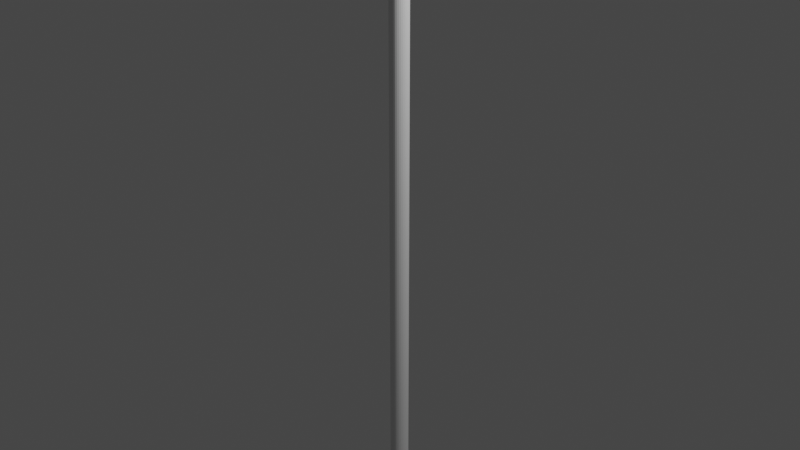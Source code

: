 # Source: Rope.blend  (saved by Blender 3.6.11; exported with 4.5.12 LTS)
import bpy
from mathutils import Matrix  # noqa: F401  (used for matrix-valued properties, if any)

bpy.ops.wm.read_factory_settings(use_empty=True)
scene = bpy.context.scene
scene.name = 'Scene'

# ---- collections
col_collection = bpy.data.collections.new('Collection'); scene.collection.children.link(col_collection)

# ---- world
world_world = bpy.data.worlds.new('World'); scene.world = world_world
world_world.use_nodes = True; world_world.node_tree.nodes.clear()
_N = world_world.node_tree.nodes; _L = world_world.node_tree.links
n0 = _N.new('ShaderNodeOutputWorld'); n0.name = 'World Output'; n0.location = (300, 300)
n1 = _N.new('ShaderNodeBackground'); n1.name = 'Background'; n1.location = (10, 300)
n1.inputs[0].default_value = (0.05088, 0.05088, 0.05088, 1.0)
_L.new(n1.outputs[0], n0.inputs[0])
n0.is_active_output = True
world_world.color = (0.05088, 0.05088, 0.05088)
world_world.use_sun_shadow = False
world_world.sun_shadow_jitter_overblur = 0.0

# ---- cameras
cam_camera = bpy.data.cameras.new('Camera')
cam_camera.clip_end = 100.0
cam_camera.ortho_scale = 7.314

# ---- lights
light_light = bpy.data.lights.new('Light', 'POINT')
light_light.transmission_factor = 0.0
light_light.energy = 1000.0
light_light.shadow_soft_size = 0.1
light_light.shadow_maximum_resolution = 0.006
light_light.use_absolute_resolution = True

# ---- meshes
me_cylinder = bpy.data.meshes.new('Cylinder')
me_cylinder.from_pydata([(0.0, 1.0, -1.0), (0.0, 1.0, 1.0), (0.1951, 0.9808, -1.0), (0.1951, 0.9808, 1.0), (0.3827, 0.9239, -1.0), (0.3827, 0.9239, 1.0), (0.5556, 0.8315, -1.0), (0.5556, 0.8315, 1.0), (0.7071, 0.7071, -1.0), (0.7071, 0.7071, 1.0), (0.8315, 0.5556, -1.0), (0.8315, 0.5556, 1.0), (0.9239, 0.3827, -1.0), (0.9239, 0.3827, 1.0), (0.9808, 0.1951, -1.0), (0.9808, 0.1951, 1.0), (1.0, 0.0, -1.0), (1.0, 0.0, 1.0), (0.9808, -0.1951, -1.0), (0.9808, -0.1951, 1.0), (0.9239, -0.3827, -1.0), (0.9239, -0.3827, 1.0), (0.8315, -0.5556, -1.0), (0.8315, -0.5556, 1.0), (0.7071, -0.7071, -1.0), (0.7071, -0.7071, 1.0), (0.5556, -0.8315, -1.0), (0.5556, -0.8315, 1.0), (0.3827, -0.9239, -1.0), (0.3827, -0.9239, 1.0), (0.1951, -0.9808, -1.0), (0.1951, -0.9808, 1.0), (0.0, -1.0, -1.0), (0.0, -1.0, 1.0), (-0.1951, -0.9808, -1.0), (-0.1951, -0.9808, 1.0), (-0.3827, -0.9239, -1.0), (-0.3827, -0.9239, 1.0), (-0.5556, -0.8315, -1.0), (-0.5556, -0.8315, 1.0), (-0.7071, -0.7071, -1.0), (-0.7071, -0.7071, 1.0), (-0.8315, -0.5556, -1.0), (-0.8315, -0.5556, 1.0), (-0.9239, -0.3827, -1.0), (-0.9239, -0.3827, 1.0), (-0.9808, -0.1951, -1.0), (-0.9808, -0.1951, 1.0), (-1.0, 0.0, -1.0), (-1.0, 0.0, 1.0), (-0.9808, 0.1951, -1.0), (-0.9808, 0.1951, 1.0), (-0.9239, 0.3827, -1.0), (-0.9239, 0.3827, 1.0), (-0.8315, 0.5556, -1.0), (-0.8315, 0.5556, 1.0), (-0.7071, 0.7071, -1.0), (-0.7071, 0.7071, 1.0), (-0.5556, 0.8315, -1.0), (-0.5556, 0.8315, 1.0), (-0.3827, 0.9239, -1.0), (-0.3827, 0.9239, 1.0), (-0.1951, 0.9808, -1.0), (-0.1951, 0.9808, 1.0), (0.0, 1.0, -0.875), (0.0, 1.0, -0.75), (0.0, 1.0, -0.625), (0.0, 1.0, -0.5), (0.0, 1.0, -0.375), (0.0, 1.0, -0.25), (0.0, 1.0, -0.125), (0.0, 1.0, 0.0), (0.0, 1.0, 0.125), (0.0, 1.0, 0.25), (0.0, 1.0, 0.375), (0.0, 1.0, 0.5), (0.0, 1.0, 0.625), (0.0, 1.0, 0.75), (0.0, 1.0, 0.875), (0.1951, 0.9808, 0.875), (0.1951, 0.9808, 0.75), (0.1951, 0.9808, 0.625), (0.1951, 0.9808, 0.5), (0.1951, 0.9808, 0.375), (0.1951, 0.9808, 0.25), (0.1951, 0.9808, 0.125), (0.1951, 0.9808, 0.0), (0.1951, 0.9808, -0.125), (0.1951, 0.9808, -0.25), (0.1951, 0.9808, -0.375), (0.1951, 0.9808, -0.5), (0.1951, 0.9808, -0.625), (0.1951, 0.9808, -0.75), (0.1951, 0.9808, -0.875), (0.3827, 0.9239, 0.875), (0.3827, 0.9239, 0.75), (0.3827, 0.9239, 0.625), (0.3827, 0.9239, 0.5), (0.3827, 0.9239, 0.375), (0.3827, 0.9239, 0.25), (0.3827, 0.9239, 0.125), (0.3827, 0.9239, 0.0), (0.3827, 0.9239, -0.125), (0.3827, 0.9239, -0.25), (0.3827, 0.9239, -0.375), (0.3827, 0.9239, -0.5), (0.3827, 0.9239, -0.625), (0.3827, 0.9239, -0.75), (0.3827, 0.9239, -0.875), (0.5556, 0.8315, 0.875), (0.5556, 0.8315, 0.75), (0.5556, 0.8315, 0.625), (0.5556, 0.8315, 0.5), (0.5556, 0.8315, 0.375), (0.5556, 0.8315, 0.25), (0.5556, 0.8315, 0.125), (0.5556, 0.8315, 0.0), (0.5556, 0.8315, -0.125), (0.5556, 0.8315, -0.25), (0.5556, 0.8315, -0.375), (0.5556, 0.8315, -0.5), (0.5556, 0.8315, -0.625), (0.5556, 0.8315, -0.75), (0.5556, 0.8315, -0.875), (0.7071, 0.7071, 0.875), (0.7071, 0.7071, 0.75), (0.7071, 0.7071, 0.625), (0.7071, 0.7071, 0.5), (0.7071, 0.7071, 0.375), (0.7071, 0.7071, 0.25), (0.7071, 0.7071, 0.125), (0.7071, 0.7071, 0.0), (0.7071, 0.7071, -0.125), (0.7071, 0.7071, -0.25), (0.7071, 0.7071, -0.375), (0.7071, 0.7071, -0.5), (0.7071, 0.7071, -0.625), (0.7071, 0.7071, -0.75), (0.7071, 0.7071, -0.875), (0.8315, 0.5556, 0.875), (0.8315, 0.5556, 0.75), (0.8315, 0.5556, 0.625), (0.8315, 0.5556, 0.5), (0.8315, 0.5556, 0.375), (0.8315, 0.5556, 0.25), (0.8315, 0.5556, 0.125), (0.8315, 0.5556, 0.0), (0.8315, 0.5556, -0.125), (0.8315, 0.5556, -0.25), (0.8315, 0.5556, -0.375), (0.8315, 0.5556, -0.5), (0.8315, 0.5556, -0.625), (0.8315, 0.5556, -0.75), (0.8315, 0.5556, -0.875), (0.9239, 0.3827, 0.875), (0.9239, 0.3827, 0.75), (0.9239, 0.3827, 0.625), (0.9239, 0.3827, 0.5), (0.9239, 0.3827, 0.375), (0.9239, 0.3827, 0.25), (0.9239, 0.3827, 0.125), (0.9239, 0.3827, 0.0), (0.9239, 0.3827, -0.125), (0.9239, 0.3827, -0.25), (0.9239, 0.3827, -0.375), (0.9239, 0.3827, -0.5), (0.9239, 0.3827, -0.625), (0.9239, 0.3827, -0.75), (0.9239, 0.3827, -0.875), (0.9808, 0.1951, 0.875), (0.9808, 0.1951, 0.75), (0.9808, 0.1951, 0.625), (0.9808, 0.1951, 0.5), (0.9808, 0.1951, 0.375), (0.9808, 0.1951, 0.25), (0.9808, 0.1951, 0.125), (0.9808, 0.1951, 0.0), (0.9808, 0.1951, -0.125), (0.9808, 0.1951, -0.25), (0.9808, 0.1951, -0.375), (0.9808, 0.1951, -0.5), (0.9808, 0.1951, -0.625), (0.9808, 0.1951, -0.75), (0.9808, 0.1951, -0.875), (1.0, 0.0, 0.875), (1.0, 0.0, 0.75), (1.0, 0.0, 0.625), (1.0, 0.0, 0.5), (1.0, 0.0, 0.375), (1.0, 0.0, 0.25), (1.0, 0.0, 0.125), (1.0, 0.0, 0.0), (1.0, 0.0, -0.125), (1.0, 0.0, -0.25), (1.0, 0.0, -0.375), (1.0, 0.0, -0.5), (1.0, 0.0, -0.625), (1.0, 0.0, -0.75), (1.0, 0.0, -0.875), (0.9808, -0.1951, 0.875), (0.9808, -0.1951, 0.75), (0.9808, -0.1951, 0.625), (0.9808, -0.1951, 0.5), (0.9808, -0.1951, 0.375), (0.9808, -0.1951, 0.25), (0.9808, -0.1951, 0.125), (0.9808, -0.1951, 0.0), (0.9808, -0.1951, -0.125), (0.9808, -0.1951, -0.25), (0.9808, -0.1951, -0.375), (0.9808, -0.1951, -0.5), (0.9808, -0.1951, -0.625), (0.9808, -0.1951, -0.75), (0.9808, -0.1951, -0.875), (0.9239, -0.3827, 0.875), (0.9239, -0.3827, 0.75), (0.9239, -0.3827, 0.625), (0.9239, -0.3827, 0.5), (0.9239, -0.3827, 0.375), (0.9239, -0.3827, 0.25), (0.9239, -0.3827, 0.125), (0.9239, -0.3827, 0.0), (0.9239, -0.3827, -0.125), (0.9239, -0.3827, -0.25), (0.9239, -0.3827, -0.375), (0.9239, -0.3827, -0.5), (0.9239, -0.3827, -0.625), (0.9239, -0.3827, -0.75), (0.9239, -0.3827, -0.875), (0.8315, -0.5556, 0.875), (0.8315, -0.5556, 0.75), (0.8315, -0.5556, 0.625), (0.8315, -0.5556, 0.5), (0.8315, -0.5556, 0.375), (0.8315, -0.5556, 0.25), (0.8315, -0.5556, 0.125), (0.8315, -0.5556, 0.0), (0.8315, -0.5556, -0.125), (0.8315, -0.5556, -0.25), (0.8315, -0.5556, -0.375), (0.8315, -0.5556, -0.5), (0.8315, -0.5556, -0.625), (0.8315, -0.5556, -0.75), (0.8315, -0.5556, -0.875), (0.7071, -0.7071, 0.875), (0.7071, -0.7071, 0.75), (0.7071, -0.7071, 0.625), (0.7071, -0.7071, 0.5), (0.7071, -0.7071, 0.375), (0.7071, -0.7071, 0.25), (0.7071, -0.7071, 0.125), (0.7071, -0.7071, 0.0), (0.7071, -0.7071, -0.125), (0.7071, -0.7071, -0.25), (0.7071, -0.7071, -0.375), (0.7071, -0.7071, -0.5), (0.7071, -0.7071, -0.625), (0.7071, -0.7071, -0.75), (0.7071, -0.7071, -0.875), (0.5556, -0.8315, 0.875), (0.5556, -0.8315, 0.75), (0.5556, -0.8315, 0.625), (0.5556, -0.8315, 0.5), (0.5556, -0.8315, 0.375), (0.5556, -0.8315, 0.25), (0.5556, -0.8315, 0.125), (0.5556, -0.8315, 0.0), (0.5556, -0.8315, -0.125), (0.5556, -0.8315, -0.25), (0.5556, -0.8315, -0.375), (0.5556, -0.8315, -0.5), (0.5556, -0.8315, -0.625), (0.5556, -0.8315, -0.75), (0.5556, -0.8315, -0.875), (0.3827, -0.9239, 0.875), (0.3827, -0.9239, 0.75), (0.3827, -0.9239, 0.625), (0.3827, -0.9239, 0.5), (0.3827, -0.9239, 0.375), (0.3827, -0.9239, 0.25), (0.3827, -0.9239, 0.125), (0.3827, -0.9239, 0.0), (0.3827, -0.9239, -0.125), (0.3827, -0.9239, -0.25), (0.3827, -0.9239, -0.375), (0.3827, -0.9239, -0.5), (0.3827, -0.9239, -0.625), (0.3827, -0.9239, -0.75), (0.3827, -0.9239, -0.875), (0.1951, -0.9808, 0.875), (0.1951, -0.9808, 0.75), (0.1951, -0.9808, 0.625), (0.1951, -0.9808, 0.5), (0.1951, -0.9808, 0.375), (0.1951, -0.9808, 0.25), (0.1951, -0.9808, 0.125), (0.1951, -0.9808, 0.0), (0.1951, -0.9808, -0.125), (0.1951, -0.9808, -0.25), (0.1951, -0.9808, -0.375), (0.1951, -0.9808, -0.5), (0.1951, -0.9808, -0.625), (0.1951, -0.9808, -0.75), (0.1951, -0.9808, -0.875), (0.0, -1.0, 0.875), (0.0, -1.0, 0.75), (0.0, -1.0, 0.625), (0.0, -1.0, 0.5), (0.0, -1.0, 0.375), (0.0, -1.0, 0.25), (0.0, -1.0, 0.125), (0.0, -1.0, 0.0), (0.0, -1.0, -0.125), (0.0, -1.0, -0.25), (0.0, -1.0, -0.375), (0.0, -1.0, -0.5), (0.0, -1.0, -0.625), (0.0, -1.0, -0.75), (0.0, -1.0, -0.875), (-0.1951, -0.9808, 0.875), (-0.1951, -0.9808, 0.75), (-0.1951, -0.9808, 0.625), (-0.1951, -0.9808, 0.5), (-0.1951, -0.9808, 0.375), (-0.1951, -0.9808, 0.25), (-0.1951, -0.9808, 0.125), (-0.1951, -0.9808, 0.0), (-0.1951, -0.9808, -0.125), (-0.1951, -0.9808, -0.25), (-0.1951, -0.9808, -0.375), (-0.1951, -0.9808, -0.5), (-0.1951, -0.9808, -0.625), (-0.1951, -0.9808, -0.75), (-0.1951, -0.9808, -0.875), (-0.3827, -0.9239, 0.875), (-0.3827, -0.9239, 0.75), (-0.3827, -0.9239, 0.625), (-0.3827, -0.9239, 0.5), (-0.3827, -0.9239, 0.375), (-0.3827, -0.9239, 0.25), (-0.3827, -0.9239, 0.125), (-0.3827, -0.9239, 0.0), (-0.3827, -0.9239, -0.125), (-0.3827, -0.9239, -0.25), (-0.3827, -0.9239, -0.375), (-0.3827, -0.9239, -0.5), (-0.3827, -0.9239, -0.625), (-0.3827, -0.9239, -0.75), (-0.3827, -0.9239, -0.875), (-0.5556, -0.8315, 0.875), (-0.5556, -0.8315, 0.75), (-0.5556, -0.8315, 0.625), (-0.5556, -0.8315, 0.5), (-0.5556, -0.8315, 0.375), (-0.5556, -0.8315, 0.25), (-0.5556, -0.8315, 0.125), (-0.5556, -0.8315, 0.0), (-0.5556, -0.8315, -0.125), (-0.5556, -0.8315, -0.25), (-0.5556, -0.8315, -0.375), (-0.5556, -0.8315, -0.5), (-0.5556, -0.8315, -0.625), (-0.5556, -0.8315, -0.75), (-0.5556, -0.8315, -0.875), (-0.7071, -0.7071, 0.875), (-0.7071, -0.7071, 0.75), (-0.7071, -0.7071, 0.625), (-0.7071, -0.7071, 0.5), (-0.7071, -0.7071, 0.375), (-0.7071, -0.7071, 0.25), (-0.7071, -0.7071, 0.125), (-0.7071, -0.7071, 0.0), (-0.7071, -0.7071, -0.125), (-0.7071, -0.7071, -0.25), (-0.7071, -0.7071, -0.375), (-0.7071, -0.7071, -0.5), (-0.7071, -0.7071, -0.625), (-0.7071, -0.7071, -0.75), (-0.7071, -0.7071, -0.875), (-0.8315, -0.5556, 0.875), (-0.8315, -0.5556, 0.75), (-0.8315, -0.5556, 0.625), (-0.8315, -0.5556, 0.5), (-0.8315, -0.5556, 0.375), (-0.8315, -0.5556, 0.25), (-0.8315, -0.5556, 0.125), (-0.8315, -0.5556, 0.0), (-0.8315, -0.5556, -0.125), (-0.8315, -0.5556, -0.25), (-0.8315, -0.5556, -0.375), (-0.8315, -0.5556, -0.5), (-0.8315, -0.5556, -0.625), (-0.8315, -0.5556, -0.75), (-0.8315, -0.5556, -0.875), (-0.9239, -0.3827, 0.875), (-0.9239, -0.3827, 0.75), (-0.9239, -0.3827, 0.625), (-0.9239, -0.3827, 0.5), (-0.9239, -0.3827, 0.375), (-0.9239, -0.3827, 0.25), (-0.9239, -0.3827, 0.125), (-0.9239, -0.3827, 0.0), (-0.9239, -0.3827, -0.125), (-0.9239, -0.3827, -0.25), (-0.9239, -0.3827, -0.375), (-0.9239, -0.3827, -0.5), (-0.9239, -0.3827, -0.625), (-0.9239, -0.3827, -0.75), (-0.9239, -0.3827, -0.875), (-0.9808, -0.1951, 0.875), (-0.9808, -0.1951, 0.75), (-0.9808, -0.1951, 0.625), (-0.9808, -0.1951, 0.5), (-0.9808, -0.1951, 0.375), (-0.9808, -0.1951, 0.25), (-0.9808, -0.1951, 0.125), (-0.9808, -0.1951, 0.0), (-0.9808, -0.1951, -0.125), (-0.9808, -0.1951, -0.25), (-0.9808, -0.1951, -0.375), (-0.9808, -0.1951, -0.5), (-0.9808, -0.1951, -0.625), (-0.9808, -0.1951, -0.75), (-0.9808, -0.1951, -0.875), (-1.0, 0.0, 0.875), (-1.0, 0.0, 0.75), (-1.0, 0.0, 0.625), (-1.0, 0.0, 0.5), (-1.0, 0.0, 0.375), (-1.0, 0.0, 0.25), (-1.0, 0.0, 0.125), (-1.0, 0.0, 0.0), (-1.0, 0.0, -0.125), (-1.0, 0.0, -0.25), (-1.0, 0.0, -0.375), (-1.0, 0.0, -0.5), (-1.0, 0.0, -0.625), (-1.0, 0.0, -0.75), (-1.0, 0.0, -0.875), (-0.9808, 0.1951, 0.875), (-0.9808, 0.1951, 0.75), (-0.9808, 0.1951, 0.625), (-0.9808, 0.1951, 0.5), (-0.9808, 0.1951, 0.375), (-0.9808, 0.1951, 0.25), (-0.9808, 0.1951, 0.125), (-0.9808, 0.1951, 0.0), (-0.9808, 0.1951, -0.125), (-0.9808, 0.1951, -0.25), (-0.9808, 0.1951, -0.375), (-0.9808, 0.1951, -0.5), (-0.9808, 0.1951, -0.625), (-0.9808, 0.1951, -0.75), (-0.9808, 0.1951, -0.875), (-0.9239, 0.3827, 0.875), (-0.9239, 0.3827, 0.75), (-0.9239, 0.3827, 0.625), (-0.9239, 0.3827, 0.5), (-0.9239, 0.3827, 0.375), (-0.9239, 0.3827, 0.25), (-0.9239, 0.3827, 0.125), (-0.9239, 0.3827, 0.0), (-0.9239, 0.3827, -0.125), (-0.9239, 0.3827, -0.25), (-0.9239, 0.3827, -0.375), (-0.9239, 0.3827, -0.5), (-0.9239, 0.3827, -0.625), (-0.9239, 0.3827, -0.75), (-0.9239, 0.3827, -0.875), (-0.8315, 0.5556, 0.875), (-0.8315, 0.5556, 0.75), (-0.8315, 0.5556, 0.625), (-0.8315, 0.5556, 0.5), (-0.8315, 0.5556, 0.375), (-0.8315, 0.5556, 0.25), (-0.8315, 0.5556, 0.125), (-0.8315, 0.5556, 0.0), (-0.8315, 0.5556, -0.125), (-0.8315, 0.5556, -0.25), (-0.8315, 0.5556, -0.375), (-0.8315, 0.5556, -0.5), (-0.8315, 0.5556, -0.625), (-0.8315, 0.5556, -0.75), (-0.8315, 0.5556, -0.875), (-0.7071, 0.7071, 0.875), (-0.7071, 0.7071, 0.75), (-0.7071, 0.7071, 0.625), (-0.7071, 0.7071, 0.5), (-0.7071, 0.7071, 0.375), (-0.7071, 0.7071, 0.25), (-0.7071, 0.7071, 0.125), (-0.7071, 0.7071, 0.0), (-0.7071, 0.7071, -0.125), (-0.7071, 0.7071, -0.25), (-0.7071, 0.7071, -0.375), (-0.7071, 0.7071, -0.5), (-0.7071, 0.7071, -0.625), (-0.7071, 0.7071, -0.75), (-0.7071, 0.7071, -0.875), (-0.5556, 0.8315, 0.875), (-0.5556, 0.8315, 0.75), (-0.5556, 0.8315, 0.625), (-0.5556, 0.8315, 0.5), (-0.5556, 0.8315, 0.375), (-0.5556, 0.8315, 0.25), (-0.5556, 0.8315, 0.125), (-0.5556, 0.8315, 0.0), (-0.5556, 0.8315, -0.125), (-0.5556, 0.8315, -0.25), (-0.5556, 0.8315, -0.375), (-0.5556, 0.8315, -0.5), (-0.5556, 0.8315, -0.625), (-0.5556, 0.8315, -0.75), (-0.5556, 0.8315, -0.875), (-0.3827, 0.9239, 0.875), (-0.3827, 0.9239, 0.75), (-0.3827, 0.9239, 0.625), (-0.3827, 0.9239, 0.5), (-0.3827, 0.9239, 0.375), (-0.3827, 0.9239, 0.25), (-0.3827, 0.9239, 0.125), (-0.3827, 0.9239, 0.0), (-0.3827, 0.9239, -0.125), (-0.3827, 0.9239, -0.25), (-0.3827, 0.9239, -0.375), (-0.3827, 0.9239, -0.5), (-0.3827, 0.9239, -0.625), (-0.3827, 0.9239, -0.75), (-0.3827, 0.9239, -0.875), (-0.1951, 0.9808, 0.875), (-0.1951, 0.9808, 0.75), (-0.1951, 0.9808, 0.625), (-0.1951, 0.9808, 0.5), (-0.1951, 0.9808, 0.375), (-0.1951, 0.9808, 0.25), (-0.1951, 0.9808, 0.125), (-0.1951, 0.9808, 0.0), (-0.1951, 0.9808, -0.125), (-0.1951, 0.9808, -0.25), (-0.1951, 0.9808, -0.375), (-0.1951, 0.9808, -0.5), (-0.1951, 0.9808, -0.625), (-0.1951, 0.9808, -0.75), (-0.1951, 0.9808, -0.875), (-1.453e-06, 1.0, -1.03), (0.1951, 0.9808, -1.03), (0.3827, 0.9239, -1.03), (0.5556, 0.8315, -1.03), (0.7071, 0.7071, -1.03), (0.8315, 0.5556, -1.03), (0.9239, 0.3827, -1.03), (0.9808, 0.1951, -1.03), (1.0, 0.0, -1.03), (0.9808, -0.1951, -1.03), (0.9239, -0.3827, -1.03), (0.8315, -0.5556, -1.03), (0.7071, -0.7071, -1.03), (0.5556, -0.8315, -1.03), (0.3827, -0.9239, -1.03), (0.1951, -0.9808, -1.03), (-1.453e-06, -1.0, -1.03), (-0.1951, -0.9808, -1.03), (-0.3827, -0.9239, -1.03), (-0.5556, -0.8315, -1.03), (-0.7071, -0.7071, -1.03), (-0.8315, -0.5556, -1.03), (-0.9239, -0.3827, -1.03), (-0.9808, -0.1951, -1.03), (-1.0, 0.0, -1.03), (-0.9808, 0.1951, -1.03), (-0.9239, 0.3827, -1.03), (-0.8315, 0.5556, -1.03), (-0.7071, 0.7071, -1.03), (-0.5556, 0.8315, -1.03), (-0.3827, 0.9239, -1.03), (-0.1951, 0.9808, -1.03)], [], [(78, 1, 3, 79), (79, 3, 5, 94), (94, 5, 7, 109), (109, 7, 9, 124), (124, 9, 11, 139), (139, 11, 13, 154), (154, 13, 15, 169), (169, 15, 17, 184), (184, 17, 19, 199), (199, 19, 21, 214), (214, 21, 23, 229), (229, 23, 25, 244), (244, 25, 27, 259), (259, 27, 29, 274), (274, 29, 31, 289), (289, 31, 33, 304), (304, 33, 35, 319), (319, 35, 37, 334), (334, 37, 39, 349), (349, 39, 41, 364), (364, 41, 43, 379), (379, 43, 45, 394), (394, 45, 47, 409), (409, 47, 49, 424), (424, 49, 51, 439), (439, 51, 53, 454), (454, 53, 55, 469), (469, 55, 57, 484), (484, 57, 59, 499), (499, 59, 61, 514), (3, 1, 63, 61, 59, 57, 55, 53, 51, 49, 47, 45, 43, 41, 39, 37, 35, 33, 31, 29, 27, 25, 23, 21, 19, 17, 15, 13, 11, 9, 7, 5), (514, 61, 63, 529), (529, 63, 1, 78), (52, 54, 571, 570), (62, 543, 64, 0), (543, 542, 65, 64), (542, 541, 66, 65), (541, 540, 67, 66), (540, 539, 68, 67), (539, 538, 69, 68), (538, 537, 70, 69), (537, 536, 71, 70), (536, 535, 72, 71), (535, 534, 73, 72), (534, 533, 74, 73), (533, 532, 75, 74), (532, 531, 76, 75), (531, 530, 77, 76), (530, 529, 78, 77), (60, 528, 543, 62), (528, 527, 542, 543), (527, 526, 541, 542), (526, 525, 540, 541), (525, 524, 539, 540), (524, 523, 538, 539), (523, 522, 537, 538), (522, 521, 536, 537), (521, 520, 535, 536), (520, 519, 534, 535), (519, 518, 533, 534), (518, 517, 532, 533), (517, 516, 531, 532), (516, 515, 530, 531), (515, 514, 529, 530), (58, 513, 528, 60), (513, 512, 527, 528), (512, 511, 526, 527), (511, 510, 525, 526), (510, 509, 524, 525), (509, 508, 523, 524), (508, 507, 522, 523), (507, 506, 521, 522), (506, 505, 520, 521), (505, 504, 519, 520), (504, 503, 518, 519), (503, 502, 517, 518), (502, 501, 516, 517), (501, 500, 515, 516), (500, 499, 514, 515), (56, 498, 513, 58), (498, 497, 512, 513), (497, 496, 511, 512), (496, 495, 510, 511), (495, 494, 509, 510), (494, 493, 508, 509), (493, 492, 507, 508), (492, 491, 506, 507), (491, 490, 505, 506), (490, 489, 504, 505), (489, 488, 503, 504), (488, 487, 502, 503), (487, 486, 501, 502), (486, 485, 500, 501), (485, 484, 499, 500), (54, 483, 498, 56), (483, 482, 497, 498), (482, 481, 496, 497), (481, 480, 495, 496), (480, 479, 494, 495), (479, 478, 493, 494), (478, 477, 492, 493), (477, 476, 491, 492), (476, 475, 490, 491), (475, 474, 489, 490), (474, 473, 488, 489), (473, 472, 487, 488), (472, 471, 486, 487), (471, 470, 485, 486), (470, 469, 484, 485), (52, 468, 483, 54), (468, 467, 482, 483), (467, 466, 481, 482), (466, 465, 480, 481), (465, 464, 479, 480), (464, 463, 478, 479), (463, 462, 477, 478), (462, 461, 476, 477), (461, 460, 475, 476), (460, 459, 474, 475), (459, 458, 473, 474), (458, 457, 472, 473), (457, 456, 471, 472), (456, 455, 470, 471), (455, 454, 469, 470), (50, 453, 468, 52), (453, 452, 467, 468), (452, 451, 466, 467), (451, 450, 465, 466), (450, 449, 464, 465), (449, 448, 463, 464), (448, 447, 462, 463), (447, 446, 461, 462), (446, 445, 460, 461), (445, 444, 459, 460), (444, 443, 458, 459), (443, 442, 457, 458), (442, 441, 456, 457), (441, 440, 455, 456), (440, 439, 454, 455), (48, 438, 453, 50), (438, 437, 452, 453), (437, 436, 451, 452), (436, 435, 450, 451), (435, 434, 449, 450), (434, 433, 448, 449), (433, 432, 447, 448), (432, 431, 446, 447), (431, 430, 445, 446), (430, 429, 444, 445), (429, 428, 443, 444), (428, 427, 442, 443), (427, 426, 441, 442), (426, 425, 440, 441), (425, 424, 439, 440), (46, 423, 438, 48), (423, 422, 437, 438), (422, 421, 436, 437), (421, 420, 435, 436), (420, 419, 434, 435), (419, 418, 433, 434), (418, 417, 432, 433), (417, 416, 431, 432), (416, 415, 430, 431), (415, 414, 429, 430), (414, 413, 428, 429), (413, 412, 427, 428), (412, 411, 426, 427), (411, 410, 425, 426), (410, 409, 424, 425), (44, 408, 423, 46), (408, 407, 422, 423), (407, 406, 421, 422), (406, 405, 420, 421), (405, 404, 419, 420), (404, 403, 418, 419), (403, 402, 417, 418), (402, 401, 416, 417), (401, 400, 415, 416), (400, 399, 414, 415), (399, 398, 413, 414), (398, 397, 412, 413), (397, 396, 411, 412), (396, 395, 410, 411), (395, 394, 409, 410), (42, 393, 408, 44), (393, 392, 407, 408), (392, 391, 406, 407), (391, 390, 405, 406), (390, 389, 404, 405), (389, 388, 403, 404), (388, 387, 402, 403), (387, 386, 401, 402), (386, 385, 400, 401), (385, 384, 399, 400), (384, 383, 398, 399), (383, 382, 397, 398), (382, 381, 396, 397), (381, 380, 395, 396), (380, 379, 394, 395), (40, 378, 393, 42), (378, 377, 392, 393), (377, 376, 391, 392), (376, 375, 390, 391), (375, 374, 389, 390), (374, 373, 388, 389), (373, 372, 387, 388), (372, 371, 386, 387), (371, 370, 385, 386), (370, 369, 384, 385), (369, 368, 383, 384), (368, 367, 382, 383), (367, 366, 381, 382), (366, 365, 380, 381), (365, 364, 379, 380), (38, 363, 378, 40), (363, 362, 377, 378), (362, 361, 376, 377), (361, 360, 375, 376), (360, 359, 374, 375), (359, 358, 373, 374), (358, 357, 372, 373), (357, 356, 371, 372), (356, 355, 370, 371), (355, 354, 369, 370), (354, 353, 368, 369), (353, 352, 367, 368), (352, 351, 366, 367), (351, 350, 365, 366), (350, 349, 364, 365), (36, 348, 363, 38), (348, 347, 362, 363), (347, 346, 361, 362), (346, 345, 360, 361), (345, 344, 359, 360), (344, 343, 358, 359), (343, 342, 357, 358), (342, 341, 356, 357), (341, 340, 355, 356), (340, 339, 354, 355), (339, 338, 353, 354), (338, 337, 352, 353), (337, 336, 351, 352), (336, 335, 350, 351), (335, 334, 349, 350), (34, 333, 348, 36), (333, 332, 347, 348), (332, 331, 346, 347), (331, 330, 345, 346), (330, 329, 344, 345), (329, 328, 343, 344), (328, 327, 342, 343), (327, 326, 341, 342), (326, 325, 340, 341), (325, 324, 339, 340), (324, 323, 338, 339), (323, 322, 337, 338), (322, 321, 336, 337), (321, 320, 335, 336), (320, 319, 334, 335), (32, 318, 333, 34), (318, 317, 332, 333), (317, 316, 331, 332), (316, 315, 330, 331), (315, 314, 329, 330), (314, 313, 328, 329), (313, 312, 327, 328), (312, 311, 326, 327), (311, 310, 325, 326), (310, 309, 324, 325), (309, 308, 323, 324), (308, 307, 322, 323), (307, 306, 321, 322), (306, 305, 320, 321), (305, 304, 319, 320), (30, 303, 318, 32), (303, 302, 317, 318), (302, 301, 316, 317), (301, 300, 315, 316), (300, 299, 314, 315), (299, 298, 313, 314), (298, 297, 312, 313), (297, 296, 311, 312), (296, 295, 310, 311), (295, 294, 309, 310), (294, 293, 308, 309), (293, 292, 307, 308), (292, 291, 306, 307), (291, 290, 305, 306), (290, 289, 304, 305), (28, 288, 303, 30), (288, 287, 302, 303), (287, 286, 301, 302), (286, 285, 300, 301), (285, 284, 299, 300), (284, 283, 298, 299), (283, 282, 297, 298), (282, 281, 296, 297), (281, 280, 295, 296), (280, 279, 294, 295), (279, 278, 293, 294), (278, 277, 292, 293), (277, 276, 291, 292), (276, 275, 290, 291), (275, 274, 289, 290), (26, 273, 288, 28), (273, 272, 287, 288), (272, 271, 286, 287), (271, 270, 285, 286), (270, 269, 284, 285), (269, 268, 283, 284), (268, 267, 282, 283), (267, 266, 281, 282), (266, 265, 280, 281), (265, 264, 279, 280), (264, 263, 278, 279), (263, 262, 277, 278), (262, 261, 276, 277), (261, 260, 275, 276), (260, 259, 274, 275), (24, 258, 273, 26), (258, 257, 272, 273), (257, 256, 271, 272), (256, 255, 270, 271), (255, 254, 269, 270), (254, 253, 268, 269), (253, 252, 267, 268), (252, 251, 266, 267), (251, 250, 265, 266), (250, 249, 264, 265), (249, 248, 263, 264), (248, 247, 262, 263), (247, 246, 261, 262), (246, 245, 260, 261), (245, 244, 259, 260), (22, 243, 258, 24), (243, 242, 257, 258), (242, 241, 256, 257), (241, 240, 255, 256), (240, 239, 254, 255), (239, 238, 253, 254), (238, 237, 252, 253), (237, 236, 251, 252), (236, 235, 250, 251), (235, 234, 249, 250), (234, 233, 248, 249), (233, 232, 247, 248), (232, 231, 246, 247), (231, 230, 245, 246), (230, 229, 244, 245), (20, 228, 243, 22), (228, 227, 242, 243), (227, 226, 241, 242), (226, 225, 240, 241), (225, 224, 239, 240), (224, 223, 238, 239), (223, 222, 237, 238), (222, 221, 236, 237), (221, 220, 235, 236), (220, 219, 234, 235), (219, 218, 233, 234), (218, 217, 232, 233), (217, 216, 231, 232), (216, 215, 230, 231), (215, 214, 229, 230), (18, 213, 228, 20), (213, 212, 227, 228), (212, 211, 226, 227), (211, 210, 225, 226), (210, 209, 224, 225), (209, 208, 223, 224), (208, 207, 222, 223), (207, 206, 221, 222), (206, 205, 220, 221), (205, 204, 219, 220), (204, 203, 218, 219), (203, 202, 217, 218), (202, 201, 216, 217), (201, 200, 215, 216), (200, 199, 214, 215), (16, 198, 213, 18), (198, 197, 212, 213), (197, 196, 211, 212), (196, 195, 210, 211), (195, 194, 209, 210), (194, 193, 208, 209), (193, 192, 207, 208), (192, 191, 206, 207), (191, 190, 205, 206), (190, 189, 204, 205), (189, 188, 203, 204), (188, 187, 202, 203), (187, 186, 201, 202), (186, 185, 200, 201), (185, 184, 199, 200), (14, 183, 198, 16), (183, 182, 197, 198), (182, 181, 196, 197), (181, 180, 195, 196), (180, 179, 194, 195), (179, 178, 193, 194), (178, 177, 192, 193), (177, 176, 191, 192), (176, 175, 190, 191), (175, 174, 189, 190), (174, 173, 188, 189), (173, 172, 187, 188), (172, 171, 186, 187), (171, 170, 185, 186), (170, 169, 184, 185), (12, 168, 183, 14), (168, 167, 182, 183), (167, 166, 181, 182), (166, 165, 180, 181), (165, 164, 179, 180), (164, 163, 178, 179), (163, 162, 177, 178), (162, 161, 176, 177), (161, 160, 175, 176), (160, 159, 174, 175), (159, 158, 173, 174), (158, 157, 172, 173), (157, 156, 171, 172), (156, 155, 170, 171), (155, 154, 169, 170), (10, 153, 168, 12), (153, 152, 167, 168), (152, 151, 166, 167), (151, 150, 165, 166), (150, 149, 164, 165), (149, 148, 163, 164), (148, 147, 162, 163), (147, 146, 161, 162), (146, 145, 160, 161), (145, 144, 159, 160), (144, 143, 158, 159), (143, 142, 157, 158), (142, 141, 156, 157), (141, 140, 155, 156), (140, 139, 154, 155), (8, 138, 153, 10), (138, 137, 152, 153), (137, 136, 151, 152), (136, 135, 150, 151), (135, 134, 149, 150), (134, 133, 148, 149), (133, 132, 147, 148), (132, 131, 146, 147), (131, 130, 145, 146), (130, 129, 144, 145), (129, 128, 143, 144), (128, 127, 142, 143), (127, 126, 141, 142), (126, 125, 140, 141), (125, 124, 139, 140), (6, 123, 138, 8), (123, 122, 137, 138), (122, 121, 136, 137), (121, 120, 135, 136), (120, 119, 134, 135), (119, 118, 133, 134), (118, 117, 132, 133), (117, 116, 131, 132), (116, 115, 130, 131), (115, 114, 129, 130), (114, 113, 128, 129), (113, 112, 127, 128), (112, 111, 126, 127), (111, 110, 125, 126), (110, 109, 124, 125), (4, 108, 123, 6), (108, 107, 122, 123), (107, 106, 121, 122), (106, 105, 120, 121), (105, 104, 119, 120), (104, 103, 118, 119), (103, 102, 117, 118), (102, 101, 116, 117), (101, 100, 115, 116), (100, 99, 114, 115), (99, 98, 113, 114), (98, 97, 112, 113), (97, 96, 111, 112), (96, 95, 110, 111), (95, 94, 109, 110), (2, 93, 108, 4), (93, 92, 107, 108), (92, 91, 106, 107), (91, 90, 105, 106), (90, 89, 104, 105), (89, 88, 103, 104), (88, 87, 102, 103), (87, 86, 101, 102), (86, 85, 100, 101), (85, 84, 99, 100), (84, 83, 98, 99), (83, 82, 97, 98), (82, 81, 96, 97), (81, 80, 95, 96), (80, 79, 94, 95), (0, 64, 93, 2), (64, 65, 92, 93), (65, 66, 91, 92), (66, 67, 90, 91), (67, 68, 89, 90), (68, 69, 88, 89), (69, 70, 87, 88), (70, 71, 86, 87), (71, 72, 85, 86), (72, 73, 84, 85), (73, 74, 83, 84), (74, 75, 82, 83), (75, 76, 81, 82), (76, 77, 80, 81), (77, 78, 79, 80), (544, 545, 546, 547, 548, 549, 550, 551, 552, 553, 554, 555, 556, 557, 558, 559, 560, 561, 562, 563, 564, 565, 566, 567, 568, 569, 570, 571, 572, 573, 574, 575), (8, 10, 549, 548), (26, 28, 558, 557), (44, 46, 567, 566), (0, 2, 545, 544), (62, 0, 544, 575), (18, 20, 554, 553), (36, 38, 563, 562), (54, 56, 572, 571), (10, 12, 550, 549), (28, 30, 559, 558), (46, 48, 568, 567), (2, 4, 546, 545), (20, 22, 555, 554), (38, 40, 564, 563), (56, 58, 573, 572), (12, 14, 551, 550), (30, 32, 560, 559), (48, 50, 569, 568), (4, 6, 547, 546), (22, 24, 556, 555), (40, 42, 565, 564), (58, 60, 574, 573), (14, 16, 552, 551), (32, 34, 561, 560), (50, 52, 570, 569), (6, 8, 548, 547), (24, 26, 557, 556), (42, 44, 566, 565), (60, 62, 575, 574), (16, 18, 553, 552), (34, 36, 562, 561)])
_uv = me_cylinder.uv_layers.new(name='UVMap')
_uv.uv.foreach_set('vector', [1.0, 0.9688, 1.0, 1.0, 0.9688, 1.0, 0.9688, 0.9688, 0.9688, 0.9688, 0.9688, 1.0, 0.9375, 1.0, 0.9375, 0.9688, 0.9375, 0.9688, 0.9375, 1.0, 0.9062, 1.0, 0.9062, 0.9688, 0.9062, 0.9688, 0.9062, 1.0, 0.875, 1.0, 0.875, 0.9688, 0.875, 0.9688, 0.875, 1.0, 0.8438, 1.0, 0.8438, 0.9688, 0.8438, 0.9688, 0.8438, 1.0, 0.8125, 1.0, 0.8125, 0.9688, 0.8125, 0.9688, 0.8125, 1.0, 0.7812, 1.0, 0.7812, 0.9688, 0.7812, 0.9688, 0.7812, 1.0, 0.75, 1.0, 0.75, 0.9688, 0.75, 0.9688, 0.75, 1.0, 0.7188, 1.0, 0.7188, 0.9688, 0.7188, 0.9688, 0.7188, 1.0, 0.6875, 1.0, 0.6875, 0.9688, 0.6875, 0.9688, 0.6875, 1.0, 0.6562, 1.0, 0.6562, 0.9688, 0.6562, 0.9688, 0.6562, 1.0, 0.625, 1.0, 0.625, 0.9688, 0.625, 0.9688, 0.625, 1.0, 0.5938, 1.0, 0.5938, 0.9688, 0.5938, 0.9688, 0.5938, 1.0, 0.5625, 1.0, 0.5625, 0.9688, 0.5625, 0.9688, 0.5625, 1.0, 0.5312, 1.0, 0.5312, 0.9688, 0.5312, 0.9688, 0.5312, 1.0, 0.5, 1.0, 0.5, 0.9688, 0.5, 0.9688, 0.5, 1.0, 0.4688, 1.0, 0.4688, 0.9688, 0.4688, 0.9688, 0.4688, 1.0, 0.4375, 1.0, 0.4375, 0.9688, 0.4375, 0.9688, 0.4375, 1.0, 0.4062, 1.0, 0.4062, 0.9688, 0.4062, 0.9688, 0.4062, 1.0, 0.375, 1.0, 0.375, 0.9688, 0.375, 0.9688, 0.375, 1.0, 0.3438, 1.0, 0.3438, 0.9688, 0.3438, 0.9688, 0.3438, 1.0, 0.3125, 1.0, 0.3125, 0.9688, 0.3125, 0.9688, 0.3125, 1.0, 0.2812, 1.0, 0.2812, 0.9688, 0.2812, 0.9688, 0.2812, 1.0, 0.25, 1.0, 0.25, 0.9688, 0.25, 0.9688, 0.25, 1.0, 0.2188, 1.0, 0.2188, 0.9688, 0.2188, 0.9688, 0.2188, 1.0, 0.1875, 1.0, 0.1875, 0.9688, 0.1875, 0.9688, 0.1875, 1.0, 0.1562, 1.0, 0.1562, 0.9688, 0.1562, 0.9688, 0.1562, 1.0, 0.125, 1.0, 0.125, 0.9688, 0.125, 0.9688, 0.125, 1.0, 0.09375, 1.0, 0.09375, 0.9688, 0.09375, 0.9688, 0.09375, 1.0, 0.0625, 1.0, 0.0625, 0.9688, 0.2968, 0.4854, 0.25, 0.49, 0.2032, 0.4854, 0.1582, 0.4717, 0.1167, 0.4496, 0.08029, 0.4197, 0.05045, 0.3833, 0.02827, 0.3418, 0.01461, 0.2968, 0.01, 0.25, 0.01461, 0.2032, 0.02827, 0.1582, 0.05045, 0.1167, 0.08029, 0.08029, 0.1167, 0.05045, 0.1582, 0.02827, 0.2032, 0.01461, 0.25, 0.01, 0.2968, 0.01461, 0.3418, 0.02827, 0.3833, 0.05045, 0.4197, 0.08029, 0.4496, 0.1167, 0.4717, 0.1582, 0.4854, 0.2032, 0.49, 0.25, 0.4854, 0.2968, 0.4717, 0.3418, 0.4496, 0.3833, 0.4197, 0.4197, 0.3833, 0.4496, 0.3418, 0.4717, 0.0625, 0.9688, 0.0625, 1.0, 0.03125, 1.0, 0.03125, 0.9688, 0.03125, 0.9688, 0.03125, 1.0, 0.0, 1.0, 0.0, 0.9688, 0.1875, 0.5, 0.1562, 0.5, 0.1562, 0.5, 0.1875, 0.5, 0.03125, 0.5, 0.03125, 0.5312, 0.0, 0.5312, 0.0, 0.5, 0.03125, 0.5312, 0.03125, 0.5625, 0.0, 0.5625, 0.0, 0.5312, 0.03125, 0.5625, 0.03125, 0.5938, 0.0, 0.5938, 0.0, 0.5625, 0.03125, 0.5938, 0.03125, 0.625, 0.0, 0.625, 0.0, 0.5938, 0.03125, 0.625, 0.03125, 0.6563, 0.0, 0.6562, 0.0, 0.625, 0.03125, 0.6563, 0.03125, 0.6875, 0.0, 0.6875, 0.0, 0.6562, 0.03125, 0.6875, 0.03125, 0.7188, 0.0, 0.7188, 0.0, 0.6875, 0.03125, 0.7188, 0.03125, 0.75, 0.0, 0.75, 0.0, 0.7188, 0.03125, 0.75, 0.03125, 0.7813, 0.0, 0.7812, 0.0, 0.75, 0.03125, 0.7813, 0.03125, 0.8125, 0.0, 0.8125, 0.0, 0.7812, 0.03125, 0.8125, 0.03125, 0.8438, 0.0, 0.8438, 0.0, 0.8125, 0.03125, 0.8438, 0.03125, 0.875, 0.0, 0.875, 0.0, 0.8438, 0.03125, 0.875, 0.03125, 0.9062, 0.0, 0.9062, 0.0, 0.875, 0.03125, 0.9062, 0.03125, 0.9375, 0.0, 0.9375, 0.0, 0.9062, 0.03125, 0.9375, 0.03125, 0.9688, 0.0, 0.9688, 0.0, 0.9375, 0.0625, 0.5, 0.0625, 0.5312, 0.03125, 0.5312, 0.03125, 0.5, 0.0625, 0.5312, 0.0625, 0.5625, 0.03125, 0.5625, 0.03125, 0.5312, 0.0625, 0.5625, 0.0625, 0.5938, 0.03125, 0.5938, 0.03125, 0.5625, 0.0625, 0.5938, 0.0625, 0.625, 0.03125, 0.625, 0.03125, 0.5938, 0.0625, 0.625, 0.0625, 0.6563, 0.03125, 0.6563, 0.03125, 0.625, 0.0625, 0.6563, 0.0625, 0.6875, 0.03125, 0.6875, 0.03125, 0.6563, 0.0625, 0.6875, 0.0625, 0.7188, 0.03125, 0.7188, 0.03125, 0.6875, 0.0625, 0.7188, 0.0625, 0.75, 0.03125, 0.75, 0.03125, 0.7188, 0.0625, 0.75, 0.0625, 0.7813, 0.03125, 0.7813, 0.03125, 0.75, 0.0625, 0.7813, 0.0625, 0.8125, 0.03125, 0.8125, 0.03125, 0.7813, 0.0625, 0.8125, 0.0625, 0.8438, 0.03125, 0.8438, 0.03125, 0.8125, 0.0625, 0.8438, 0.0625, 0.875, 0.03125, 0.875, 0.03125, 0.8438, 0.0625, 0.875, 0.0625, 0.9062, 0.03125, 0.9062, 0.03125, 0.875, 0.0625, 0.9062, 0.0625, 0.9375, 0.03125, 0.9375, 0.03125, 0.9062, 0.0625, 0.9375, 0.0625, 0.9688, 0.03125, 0.9688, 0.03125, 0.9375, 0.09375, 0.5, 0.09375, 0.5312, 0.0625, 0.5312, 0.0625, 0.5, 0.09375, 0.5312, 0.09375, 0.5625, 0.0625, 0.5625, 0.0625, 0.5312, 0.09375, 0.5625, 0.09375, 0.5938, 0.0625, 0.5938, 0.0625, 0.5625, 0.09375, 0.5938, 0.09375, 0.625, 0.0625, 0.625, 0.0625, 0.5938, 0.09375, 0.625, 0.09375, 0.6563, 0.0625, 0.6563, 0.0625, 0.625, 0.09375, 0.6563, 0.09375, 0.6875, 0.0625, 0.6875, 0.0625, 0.6563, 0.09375, 0.6875, 0.09375, 0.7188, 0.0625, 0.7188, 0.0625, 0.6875, 0.09375, 0.7188, 0.09375, 0.75, 0.0625, 0.75, 0.0625, 0.7188, 0.09375, 0.75, 0.09375, 0.7813, 0.0625, 0.7813, 0.0625, 0.75, 0.09375, 0.7813, 0.09375, 0.8125, 0.0625, 0.8125, 0.0625, 0.7813, 0.09375, 0.8125, 0.09375, 0.8438, 0.0625, 0.8438, 0.0625, 0.8125, 0.09375, 0.8438, 0.09375, 0.875, 0.0625, 0.875, 0.0625, 0.8438, 0.09375, 0.875, 0.09375, 0.9062, 0.0625, 0.9062, 0.0625, 0.875, 0.09375, 0.9062, 0.09375, 0.9375, 0.0625, 0.9375, 0.0625, 0.9062, 0.09375, 0.9375, 0.09375, 0.9688, 0.0625, 0.9688, 0.0625, 0.9375, 0.125, 0.5, 0.125, 0.5312, 0.09375, 0.5312, 0.09375, 0.5, 0.125, 0.5312, 0.125, 0.5625, 0.09375, 0.5625, 0.09375, 0.5312, 0.125, 0.5625, 0.125, 0.5938, 0.09375, 0.5938, 0.09375, 0.5625, 0.125, 0.5938, 0.125, 0.625, 0.09375, 0.625, 0.09375, 0.5938, 0.125, 0.625, 0.125, 0.6563, 0.09375, 0.6563, 0.09375, 0.625, 0.125, 0.6563, 0.125, 0.6875, 0.09375, 0.6875, 0.09375, 0.6563, 0.125, 0.6875, 0.125, 0.7188, 0.09375, 0.7188, 0.09375, 0.6875, 0.125, 0.7188, 0.125, 0.75, 0.09375, 0.75, 0.09375, 0.7188, 0.125, 0.75, 0.125, 0.7813, 0.09375, 0.7813, 0.09375, 0.75, 0.125, 0.7813, 0.125, 0.8125, 0.09375, 0.8125, 0.09375, 0.7813, 0.125, 0.8125, 0.125, 0.8438, 0.09375, 0.8438, 0.09375, 0.8125, 0.125, 0.8438, 0.125, 0.875, 0.09375, 0.875, 0.09375, 0.8438, 0.125, 0.875, 0.125, 0.9062, 0.09375, 0.9062, 0.09375, 0.875, 0.125, 0.9062, 0.125, 0.9375, 0.09375, 0.9375, 0.09375, 0.9062, 0.125, 0.9375, 0.125, 0.9688, 0.09375, 0.9688, 0.09375, 0.9375, 0.1562, 0.5, 0.1562, 0.5312, 0.125, 0.5312, 0.125, 0.5, 0.1562, 0.5312, 0.1562, 0.5625, 0.125, 0.5625, 0.125, 0.5312, 0.1562, 0.5625, 0.1562, 0.5938, 0.125, 0.5938, 0.125, 0.5625, 0.1562, 0.5938, 0.1562, 0.625, 0.125, 0.625, 0.125, 0.5938, 0.1562, 0.625, 0.1562, 0.6563, 0.125, 0.6563, 0.125, 0.625, 0.1562, 0.6563, 0.1562, 0.6875, 0.125, 0.6875, 0.125, 0.6563, 0.1562, 0.6875, 0.1562, 0.7188, 0.125, 0.7188, 0.125, 0.6875, 0.1562, 0.7188, 0.1562, 0.75, 0.125, 0.75, 0.125, 0.7188, 0.1562, 0.75, 0.1562, 0.7813, 0.125, 0.7813, 0.125, 0.75, 0.1562, 0.7813, 0.1562, 0.8125, 0.125, 0.8125, 0.125, 0.7813, 0.1562, 0.8125, 0.1562, 0.8438, 0.125, 0.8438, 0.125, 0.8125, 0.1562, 0.8438, 0.1562, 0.875, 0.125, 0.875, 0.125, 0.8438, 0.1562, 0.875, 0.1562, 0.9062, 0.125, 0.9062, 0.125, 0.875, 0.1562, 0.9062, 0.1562, 0.9375, 0.125, 0.9375, 0.125, 0.9062, 0.1562, 0.9375, 0.1562, 0.9688, 0.125, 0.9688, 0.125, 0.9375, 0.1875, 0.5, 0.1875, 0.5312, 0.1562, 0.5312, 0.1562, 0.5, 0.1875, 0.5312, 0.1875, 0.5625, 0.1562, 0.5625, 0.1562, 0.5312, 0.1875, 0.5625, 0.1875, 0.5938, 0.1562, 0.5938, 0.1562, 0.5625, 0.1875, 0.5938, 0.1875, 0.625, 0.1562, 0.625, 0.1562, 0.5938, 0.1875, 0.625, 0.1875, 0.6563, 0.1562, 0.6563, 0.1562, 0.625, 0.1875, 0.6563, 0.1875, 0.6875, 0.1562, 0.6875, 0.1562, 0.6563, 0.1875, 0.6875, 0.1875, 0.7188, 0.1562, 0.7188, 0.1562, 0.6875, 0.1875, 0.7188, 0.1875, 0.75, 0.1562, 0.75, 0.1562, 0.7188, 0.1875, 0.75, 0.1875, 0.7813, 0.1562, 0.7813, 0.1562, 0.75, 0.1875, 0.7813, 0.1875, 0.8125, 0.1562, 0.8125, 0.1562, 0.7813, 0.1875, 0.8125, 0.1875, 0.8438, 0.1562, 0.8438, 0.1562, 0.8125, 0.1875, 0.8438, 0.1875, 0.875, 0.1562, 0.875, 0.1562, 0.8438, 0.1875, 0.875, 0.1875, 0.9062, 0.1562, 0.9062, 0.1562, 0.875, 0.1875, 0.9062, 0.1875, 0.9375, 0.1562, 0.9375, 0.1562, 0.9062, 0.1875, 0.9375, 0.1875, 0.9688, 0.1562, 0.9688, 0.1562, 0.9375, 0.2188, 0.5, 0.2188, 0.5312, 0.1875, 0.5312, 0.1875, 0.5, 0.2188, 0.5312, 0.2188, 0.5625, 0.1875, 0.5625, 0.1875, 0.5312, 0.2188, 0.5625, 0.2188, 0.5938, 0.1875, 0.5938, 0.1875, 0.5625, 0.2188, 0.5938, 0.2188, 0.625, 0.1875, 0.625, 0.1875, 0.5938, 0.2188, 0.625, 0.2188, 0.6563, 0.1875, 0.6563, 0.1875, 0.625, 0.2188, 0.6563, 0.2187, 0.6875, 0.1875, 0.6875, 0.1875, 0.6563, 0.2187, 0.6875, 0.2187, 0.7188, 0.1875, 0.7188, 0.1875, 0.6875, 0.2187, 0.7188, 0.2187, 0.75, 0.1875, 0.75, 0.1875, 0.7188, 0.2187, 0.75, 0.2187, 0.7813, 0.1875, 0.7813, 0.1875, 0.75, 0.2187, 0.7813, 0.2188, 0.8125, 0.1875, 0.8125, 0.1875, 0.7813, 0.2188, 0.8125, 0.2188, 0.8438, 0.1875, 0.8438, 0.1875, 0.8125, 0.2188, 0.8438, 0.2188, 0.875, 0.1875, 0.875, 0.1875, 0.8438, 0.2188, 0.875, 0.2188, 0.9062, 0.1875, 0.9062, 0.1875, 0.875, 0.2188, 0.9062, 0.2188, 0.9375, 0.1875, 0.9375, 0.1875, 0.9062, 0.2188, 0.9375, 0.2188, 0.9688, 0.1875, 0.9688, 0.1875, 0.9375, 0.25, 0.5, 0.25, 0.5312, 0.2188, 0.5312, 0.2188, 0.5, 0.25, 0.5312, 0.25, 0.5625, 0.2188, 0.5625, 0.2188, 0.5312, 0.25, 0.5625, 0.25, 0.5938, 0.2188, 0.5938, 0.2188, 0.5625, 0.25, 0.5938, 0.25, 0.625, 0.2188, 0.625, 0.2188, 0.5938, 0.25, 0.625, 0.25, 0.6563, 0.2188, 0.6563, 0.2188, 0.625, 0.25, 0.6563, 0.25, 0.6875, 0.2187, 0.6875, 0.2188, 0.6563, 0.25, 0.6875, 0.25, 0.7188, 0.2187, 0.7188, 0.2187, 0.6875, 0.25, 0.7188, 0.25, 0.75, 0.2187, 0.75, 0.2187, 0.7188, 0.25, 0.75, 0.25, 0.7813, 0.2187, 0.7813, 0.2187, 0.75, 0.25, 0.7813, 0.25, 0.8125, 0.2188, 0.8125, 0.2187, 0.7813, 0.25, 0.8125, 0.25, 0.8438, 0.2188, 0.8438, 0.2188, 0.8125, 0.25, 0.8438, 0.25, 0.875, 0.2188, 0.875, 0.2188, 0.8438, 0.25, 0.875, 0.25, 0.9062, 0.2188, 0.9062, 0.2188, 0.875, 0.25, 0.9062, 0.25, 0.9375, 0.2188, 0.9375, 0.2188, 0.9062, 0.25, 0.9375, 0.25, 0.9688, 0.2188, 0.9688, 0.2188, 0.9375, 0.2812, 0.5, 0.2812, 0.5312, 0.25, 0.5312, 0.25, 0.5, 0.2812, 0.5312, 0.2812, 0.5625, 0.25, 0.5625, 0.25, 0.5312, 0.2812, 0.5625, 0.2812, 0.5938, 0.25, 0.5938, 0.25, 0.5625, 0.2812, 0.5938, 0.2812, 0.625, 0.25, 0.625, 0.25, 0.5938, 0.2812, 0.625, 0.2812, 0.6563, 0.25, 0.6563, 0.25, 0.625, 0.2812, 0.6563, 0.2812, 0.6875, 0.25, 0.6875, 0.25, 0.6563, 0.2812, 0.6875, 0.2812, 0.7188, 0.25, 0.7188, 0.25, 0.6875, 0.2812, 0.7188, 0.2812, 0.75, 0.25, 0.75, 0.25, 0.7188, 0.2812, 0.75, 0.2812, 0.7813, 0.25, 0.7813, 0.25, 0.75, 0.2812, 0.7813, 0.2812, 0.8125, 0.25, 0.8125, 0.25, 0.7813, 0.2812, 0.8125, 0.2812, 0.8438, 0.25, 0.8438, 0.25, 0.8125, 0.2812, 0.8438, 0.2812, 0.875, 0.25, 0.875, 0.25, 0.8438, 0.2812, 0.875, 0.2812, 0.9062, 0.25, 0.9062, 0.25, 0.875, 0.2812, 0.9062, 0.2812, 0.9375, 0.25, 0.9375, 0.25, 0.9062, 0.2812, 0.9375, 0.2812, 0.9688, 0.25, 0.9688, 0.25, 0.9375, 0.3125, 0.5, 0.3125, 0.5312, 0.2812, 0.5312, 0.2812, 0.5, 0.3125, 0.5312, 0.3125, 0.5625, 0.2812, 0.5625, 0.2812, 0.5312, 0.3125, 0.5625, 0.3125, 0.5938, 0.2812, 0.5938, 0.2812, 0.5625, 0.3125, 0.5938, 0.3125, 0.625, 0.2812, 0.625, 0.2812, 0.5938, 0.3125, 0.625, 0.3125, 0.6563, 0.2812, 0.6563, 0.2812, 0.625, 0.3125, 0.6563, 0.3125, 0.6875, 0.2812, 0.6875, 0.2812, 0.6563, 0.3125, 0.6875, 0.3125, 0.7188, 0.2812, 0.7188, 0.2812, 0.6875, 0.3125, 0.7188, 0.3125, 0.75, 0.2812, 0.75, 0.2812, 0.7188, 0.3125, 0.75, 0.3125, 0.7813, 0.2812, 0.7813, 0.2812, 0.75, 0.3125, 0.7813, 0.3125, 0.8125, 0.2812, 0.8125, 0.2812, 0.7813, 0.3125, 0.8125, 0.3125, 0.8438, 0.2812, 0.8438, 0.2812, 0.8125, 0.3125, 0.8438, 0.3125, 0.875, 0.2812, 0.875, 0.2812, 0.8438, 0.3125, 0.875, 0.3125, 0.9062, 0.2812, 0.9062, 0.2812, 0.875, 0.3125, 0.9062, 0.3125, 0.9375, 0.2812, 0.9375, 0.2812, 0.9062, 0.3125, 0.9375, 0.3125, 0.9688, 0.2812, 0.9688, 0.2812, 0.9375, 0.3438, 0.5, 0.3438, 0.5312, 0.3125, 0.5312, 0.3125, 0.5, 0.3438, 0.5312, 0.3438, 0.5625, 0.3125, 0.5625, 0.3125, 0.5312, 0.3438, 0.5625, 0.3438, 0.5938, 0.3125, 0.5938, 0.3125, 0.5625, 0.3438, 0.5938, 0.3438, 0.625, 0.3125, 0.625, 0.3125, 0.5938, 0.3438, 0.625, 0.3438, 0.6563, 0.3125, 0.6563, 0.3125, 0.625, 0.3438, 0.6563, 0.3438, 0.6875, 0.3125, 0.6875, 0.3125, 0.6563, 0.3438, 0.6875, 0.3438, 0.7188, 0.3125, 0.7188, 0.3125, 0.6875, 0.3438, 0.7188, 0.3438, 0.75, 0.3125, 0.75, 0.3125, 0.7188, 0.3438, 0.75, 0.3438, 0.7813, 0.3125, 0.7813, 0.3125, 0.75, 0.3438, 0.7813, 0.3438, 0.8125, 0.3125, 0.8125, 0.3125, 0.7813, 0.3438, 0.8125, 0.3438, 0.8438, 0.3125, 0.8438, 0.3125, 0.8125, 0.3438, 0.8438, 0.3438, 0.875, 0.3125, 0.875, 0.3125, 0.8438, 0.3438, 0.875, 0.3438, 0.9062, 0.3125, 0.9062, 0.3125, 0.875, 0.3438, 0.9062, 0.3438, 0.9375, 0.3125, 0.9375, 0.3125, 0.9062, 0.3438, 0.9375, 0.3438, 0.9688, 0.3125, 0.9688, 0.3125, 0.9375, 0.375, 0.5, 0.375, 0.5312, 0.3438, 0.5312, 0.3438, 0.5, 0.375, 0.5312, 0.375, 0.5625, 0.3438, 0.5625, 0.3438, 0.5312, 0.375, 0.5625, 0.375, 0.5938, 0.3438, 0.5938, 0.3438, 0.5625, 0.375, 0.5938, 0.375, 0.625, 0.3438, 0.625, 0.3438, 0.5938, 0.375, 0.625, 0.375, 0.6563, 0.3438, 0.6563, 0.3438, 0.625, 0.375, 0.6563, 0.375, 0.6875, 0.3438, 0.6875, 0.3438, 0.6563, 0.375, 0.6875, 0.375, 0.7188, 0.3438, 0.7188, 0.3438, 0.6875, 0.375, 0.7188, 0.375, 0.75, 0.3438, 0.75, 0.3438, 0.7188, 0.375, 0.75, 0.375, 0.7813, 0.3438, 0.7813, 0.3438, 0.75, 0.375, 0.7813, 0.375, 0.8125, 0.3438, 0.8125, 0.3438, 0.7813, 0.375, 0.8125, 0.375, 0.8438, 0.3438, 0.8438, 0.3438, 0.8125, 0.375, 0.8438, 0.375, 0.875, 0.3438, 0.875, 0.3438, 0.8438, 0.375, 0.875, 0.375, 0.9062, 0.3438, 0.9062, 0.3438, 0.875, 0.375, 0.9062, 0.375, 0.9375, 0.3438, 0.9375, 0.3438, 0.9062, 0.375, 0.9375, 0.375, 0.9688, 0.3438, 0.9688, 0.3438, 0.9375, 0.4062, 0.5, 0.4062, 0.5312, 0.375, 0.5312, 0.375, 0.5, 0.4062, 0.5312, 0.4062, 0.5625, 0.375, 0.5625, 0.375, 0.5312, 0.4062, 0.5625, 0.4063, 0.5938, 0.375, 0.5938, 0.375, 0.5625, 0.4063, 0.5938, 0.4063, 0.625, 0.375, 0.625, 0.375, 0.5938, 0.4063, 0.625, 0.4062, 0.6563, 0.375, 0.6563, 0.375, 0.625, 0.4062, 0.6563, 0.4062, 0.6875, 0.375, 0.6875, 0.375, 0.6563, 0.4062, 0.6875, 0.4062, 0.7188, 0.375, 0.7188, 0.375, 0.6875, 0.4062, 0.7188, 0.4062, 0.75, 0.375, 0.75, 0.375, 0.7188, 0.4062, 0.75, 0.4062, 0.7813, 0.375, 0.7813, 0.375, 0.75, 0.4062, 0.7813, 0.4062, 0.8125, 0.375, 0.8125, 0.375, 0.7813, 0.4062, 0.8125, 0.4062, 0.8438, 0.375, 0.8438, 0.375, 0.8125, 0.4062, 0.8438, 0.4062, 0.875, 0.375, 0.875, 0.375, 0.8438, 0.4062, 0.875, 0.4062, 0.9062, 0.375, 0.9062, 0.375, 0.875, 0.4062, 0.9062, 0.4062, 0.9375, 0.375, 0.9375, 0.375, 0.9062, 0.4062, 0.9375, 0.4062, 0.9688, 0.375, 0.9688, 0.375, 0.9375, 0.4375, 0.5, 0.4375, 0.5312, 0.4062, 0.5312, 0.4062, 0.5, 0.4375, 0.5312, 0.4375, 0.5625, 0.4062, 0.5625, 0.4062, 0.5312, 0.4375, 0.5625, 0.4375, 0.5938, 0.4063, 0.5938, 0.4062, 0.5625, 0.4375, 0.5938, 0.4375, 0.625, 0.4063, 0.625, 0.4063, 0.5938, 0.4375, 0.625, 0.4375, 0.6563, 0.4062, 0.6563, 0.4063, 0.625, 0.4375, 0.6563, 0.4375, 0.6875, 0.4062, 0.6875, 0.4062, 0.6563, 0.4375, 0.6875, 0.4375, 0.7188, 0.4062, 0.7188, 0.4062, 0.6875, 0.4375, 0.7188, 0.4375, 0.75, 0.4062, 0.75, 0.4062, 0.7188, 0.4375, 0.75, 0.4375, 0.7813, 0.4062, 0.7813, 0.4062, 0.75, 0.4375, 0.7813, 0.4375, 0.8125, 0.4062, 0.8125, 0.4062, 0.7813, 0.4375, 0.8125, 0.4375, 0.8438, 0.4062, 0.8438, 0.4062, 0.8125, 0.4375, 0.8438, 0.4375, 0.875, 0.4062, 0.875, 0.4062, 0.8438, 0.4375, 0.875, 0.4375, 0.9062, 0.4062, 0.9062, 0.4062, 0.875, 0.4375, 0.9062, 0.4375, 0.9375, 0.4062, 0.9375, 0.4062, 0.9062, 0.4375, 0.9375, 0.4375, 0.9688, 0.4062, 0.9688, 0.4062, 0.9375, 0.4688, 0.5, 0.4688, 0.5312, 0.4375, 0.5312, 0.4375, 0.5, 0.4688, 0.5312, 0.4687, 0.5625, 0.4375, 0.5625, 0.4375, 0.5312, 0.4687, 0.5625, 0.4688, 0.5938, 0.4375, 0.5938, 0.4375, 0.5625, 0.4688, 0.5938, 0.4688, 0.625, 0.4375, 0.625, 0.4375, 0.5938, 0.4688, 0.625, 0.4688, 0.6563, 0.4375, 0.6563, 0.4375, 0.625, 0.4688, 0.6563, 0.4688, 0.6875, 0.4375, 0.6875, 0.4375, 0.6563, 0.4688, 0.6875, 0.4687, 0.7188, 0.4375, 0.7188, 0.4375, 0.6875, 0.4687, 0.7188, 0.4687, 0.75, 0.4375, 0.75, 0.4375, 0.7188, 0.4687, 0.75, 0.4687, 0.7813, 0.4375, 0.7813, 0.4375, 0.75, 0.4687, 0.7813, 0.4687, 0.8125, 0.4375, 0.8125, 0.4375, 0.7813, 0.4687, 0.8125, 0.4687, 0.8438, 0.4375, 0.8438, 0.4375, 0.8125, 0.4687, 0.8438, 0.4687, 0.875, 0.4375, 0.875, 0.4375, 0.8438, 0.4687, 0.875, 0.4687, 0.9062, 0.4375, 0.9062, 0.4375, 0.875, 0.4687, 0.9062, 0.4688, 0.9375, 0.4375, 0.9375, 0.4375, 0.9062, 0.4688, 0.9375, 0.4688, 0.9688, 0.4375, 0.9688, 0.4375, 0.9375, 0.5, 0.5, 0.5, 0.5312, 0.4688, 0.5312, 0.4688, 0.5, 0.5, 0.5312, 0.5, 0.5625, 0.4687, 0.5625, 0.4688, 0.5312, 0.5, 0.5625, 0.5, 0.5938, 0.4688, 0.5938, 0.4687, 0.5625, 0.5, 0.5938, 0.5, 0.625, 0.4688, 0.625, 0.4688, 0.5938, 0.5, 0.625, 0.5, 0.6563, 0.4688, 0.6563, 0.4688, 0.625, 0.5, 0.6563, 0.5, 0.6875, 0.4688, 0.6875, 0.4688, 0.6563, 0.5, 0.6875, 0.5, 0.7188, 0.4687, 0.7188, 0.4688, 0.6875, 0.5, 0.7188, 0.5, 0.75, 0.4687, 0.75, 0.4687, 0.7188, 0.5, 0.75, 0.5, 0.7813, 0.4687, 0.7813, 0.4687, 0.75, 0.5, 0.7813, 0.5, 0.8125, 0.4687, 0.8125, 0.4687, 0.7813, 0.5, 0.8125, 0.5, 0.8438, 0.4687, 0.8438, 0.4687, 0.8125, 0.5, 0.8438, 0.5, 0.875, 0.4687, 0.875, 0.4687, 0.8438, 0.5, 0.875, 0.5, 0.9062, 0.4687, 0.9062, 0.4687, 0.875, 0.5, 0.9062, 0.5, 0.9375, 0.4688, 0.9375, 0.4687, 0.9062, 0.5, 0.9375, 0.5, 0.9688, 0.4688, 0.9688, 0.4688, 0.9375, 0.5312, 0.5, 0.5312, 0.5312, 0.5, 0.5312, 0.5, 0.5, 0.5312, 0.5312, 0.5312, 0.5625, 0.5, 0.5625, 0.5, 0.5312, 0.5312, 0.5625, 0.5312, 0.5938, 0.5, 0.5938, 0.5, 0.5625, 0.5312, 0.5938, 0.5312, 0.625, 0.5, 0.625, 0.5, 0.5938, 0.5312, 0.625, 0.5312, 0.6563, 0.5, 0.6563, 0.5, 0.625, 0.5312, 0.6563, 0.5312, 0.6875, 0.5, 0.6875, 0.5, 0.6563, 0.5312, 0.6875, 0.5312, 0.7188, 0.5, 0.7188, 0.5, 0.6875, 0.5312, 0.7188, 0.5312, 0.75, 0.5, 0.75, 0.5, 0.7188, 0.5312, 0.75, 0.5312, 0.7813, 0.5, 0.7813, 0.5, 0.75, 0.5312, 0.7813, 0.5312, 0.8125, 0.5, 0.8125, 0.5, 0.7813, 0.5312, 0.8125, 0.5312, 0.8438, 0.5, 0.8438, 0.5, 0.8125, 0.5312, 0.8438, 0.5312, 0.875, 0.5, 0.875, 0.5, 0.8438, 0.5312, 0.875, 0.5312, 0.9062, 0.5, 0.9062, 0.5, 0.875, 0.5312, 0.9062, 0.5312, 0.9375, 0.5, 0.9375, 0.5, 0.9062, 0.5312, 0.9375, 0.5312, 0.9688, 0.5, 0.9688, 0.5, 0.9375, 0.5625, 0.5, 0.5625, 0.5312, 0.5312, 0.5312, 0.5312, 0.5, 0.5625, 0.5312, 0.5625, 0.5625, 0.5312, 0.5625, 0.5312, 0.5312, 0.5625, 0.5625, 0.5625, 0.5938, 0.5312, 0.5938, 0.5312, 0.5625, 0.5625, 0.5938, 0.5625, 0.625, 0.5312, 0.625, 0.5312, 0.5938, 0.5625, 0.625, 0.5625, 0.6563, 0.5312, 0.6563, 0.5312, 0.625, 0.5625, 0.6563, 0.5625, 0.6875, 0.5312, 0.6875, 0.5312, 0.6563, 0.5625, 0.6875, 0.5625, 0.7188, 0.5312, 0.7188, 0.5312, 0.6875, 0.5625, 0.7188, 0.5625, 0.75, 0.5312, 0.75, 0.5312, 0.7188, 0.5625, 0.75, 0.5625, 0.7813, 0.5312, 0.7813, 0.5312, 0.75, 0.5625, 0.7813, 0.5625, 0.8125, 0.5312, 0.8125, 0.5312, 0.7813, 0.5625, 0.8125, 0.5625, 0.8438, 0.5312, 0.8438, 0.5312, 0.8125, 0.5625, 0.8438, 0.5625, 0.875, 0.5312, 0.875, 0.5312, 0.8438, 0.5625, 0.875, 0.5625, 0.9062, 0.5312, 0.9062, 0.5312, 0.875, 0.5625, 0.9062, 0.5625, 0.9375, 0.5312, 0.9375, 0.5312, 0.9062, 0.5625, 0.9375, 0.5625, 0.9688, 0.5312, 0.9688, 0.5312, 0.9375, 0.5938, 0.5, 0.5938, 0.5312, 0.5625, 0.5312, 0.5625, 0.5, 0.5938, 0.5312, 0.5938, 0.5625, 0.5625, 0.5625, 0.5625, 0.5312, 0.5938, 0.5625, 0.5938, 0.5938, 0.5625, 0.5938, 0.5625, 0.5625, 0.5938, 0.5938, 0.5938, 0.625, 0.5625, 0.625, 0.5625, 0.5938, 0.5938, 0.625, 0.5938, 0.6563, 0.5625, 0.6563, 0.5625, 0.625, 0.5938, 0.6563, 0.5938, 0.6875, 0.5625, 0.6875, 0.5625, 0.6563, 0.5938, 0.6875, 0.5938, 0.7188, 0.5625, 0.7188, 0.5625, 0.6875, 0.5938, 0.7188, 0.5938, 0.75, 0.5625, 0.75, 0.5625, 0.7188, 0.5938, 0.75, 0.5938, 0.7813, 0.5625, 0.7813, 0.5625, 0.75, 0.5938, 0.7813, 0.5938, 0.8125, 0.5625, 0.8125, 0.5625, 0.7813, 0.5938, 0.8125, 0.5938, 0.8438, 0.5625, 0.8438, 0.5625, 0.8125, 0.5938, 0.8438, 0.5938, 0.875, 0.5625, 0.875, 0.5625, 0.8438, 0.5938, 0.875, 0.5938, 0.9062, 0.5625, 0.9062, 0.5625, 0.875, 0.5938, 0.9062, 0.5938, 0.9375, 0.5625, 0.9375, 0.5625, 0.9062, 0.5938, 0.9375, 0.5938, 0.9688, 0.5625, 0.9688, 0.5625, 0.9375, 0.625, 0.5, 0.625, 0.5312, 0.5938, 0.5312, 0.5938, 0.5, 0.625, 0.5312, 0.625, 0.5625, 0.5938, 0.5625, 0.5938, 0.5312, 0.625, 0.5625, 0.625, 0.5938, 0.5938, 0.5938, 0.5938, 0.5625, 0.625, 0.5938, 0.625, 0.625, 0.5938, 0.625, 0.5938, 0.5938, 0.625, 0.625, 0.625, 0.6563, 0.5938, 0.6563, 0.5938, 0.625, 0.625, 0.6563, 0.625, 0.6875, 0.5938, 0.6875, 0.5938, 0.6563, 0.625, 0.6875, 0.625, 0.7188, 0.5938, 0.7188, 0.5938, 0.6875, 0.625, 0.7188, 0.625, 0.75, 0.5938, 0.75, 0.5938, 0.7188, 0.625, 0.75, 0.625, 0.7813, 0.5938, 0.7813, 0.5938, 0.75, 0.625, 0.7813, 0.625, 0.8125, 0.5938, 0.8125, 0.5938, 0.7813, 0.625, 0.8125, 0.625, 0.8438, 0.5938, 0.8438, 0.5938, 0.8125, 0.625, 0.8438, 0.625, 0.875, 0.5938, 0.875, 0.5938, 0.8438, 0.625, 0.875, 0.625, 0.9062, 0.5938, 0.9062, 0.5938, 0.875, 0.625, 0.9062, 0.625, 0.9375, 0.5938, 0.9375, 0.5938, 0.9062, 0.625, 0.9375, 0.625, 0.9688, 0.5938, 0.9688, 0.5938, 0.9375, 0.6562, 0.5, 0.6562, 0.5312, 0.625, 0.5312, 0.625, 0.5, 0.6562, 0.5312, 0.6562, 0.5625, 0.625, 0.5625, 0.625, 0.5312, 0.6562, 0.5625, 0.6563, 0.5938, 0.625, 0.5938, 0.625, 0.5625, 0.6563, 0.5938, 0.6563, 0.625, 0.625, 0.625, 0.625, 0.5938, 0.6563, 0.625, 0.6562, 0.6563, 0.625, 0.6563, 0.625, 0.625, 0.6562, 0.6563, 0.6562, 0.6875, 0.625, 0.6875, 0.625, 0.6563, 0.6562, 0.6875, 0.6562, 0.7188, 0.625, 0.7188, 0.625, 0.6875, 0.6562, 0.7188, 0.6562, 0.75, 0.625, 0.75, 0.625, 0.7188, 0.6562, 0.75, 0.6562, 0.7813, 0.625, 0.7813, 0.625, 0.75, 0.6562, 0.7813, 0.6562, 0.8125, 0.625, 0.8125, 0.625, 0.7813, 0.6562, 0.8125, 0.6562, 0.8438, 0.625, 0.8438, 0.625, 0.8125, 0.6562, 0.8438, 0.6562, 0.875, 0.625, 0.875, 0.625, 0.8438, 0.6562, 0.875, 0.6562, 0.9062, 0.625, 0.9062, 0.625, 0.875, 0.6562, 0.9062, 0.6562, 0.9375, 0.625, 0.9375, 0.625, 0.9062, 0.6562, 0.9375, 0.6562, 0.9688, 0.625, 0.9688, 0.625, 0.9375, 0.6875, 0.5, 0.6875, 0.5312, 0.6562, 0.5312, 0.6562, 0.5, 0.6875, 0.5312, 0.6875, 0.5625, 0.6562, 0.5625, 0.6562, 0.5312, 0.6875, 0.5625, 0.6875, 0.5938, 0.6563, 0.5938, 0.6562, 0.5625, 0.6875, 0.5938, 0.6875, 0.625, 0.6563, 0.625, 0.6563, 0.5938, 0.6875, 0.625, 0.6875, 0.6563, 0.6562, 0.6563, 0.6563, 0.625, 0.6875, 0.6563, 0.6875, 0.6875, 0.6562, 0.6875, 0.6562, 0.6563, 0.6875, 0.6875, 0.6875, 0.7188, 0.6562, 0.7188, 0.6562, 0.6875, 0.6875, 0.7188, 0.6875, 0.75, 0.6562, 0.75, 0.6562, 0.7188, 0.6875, 0.75, 0.6875, 0.7813, 0.6562, 0.7813, 0.6562, 0.75, 0.6875, 0.7813, 0.6875, 0.8125, 0.6562, 0.8125, 0.6562, 0.7813, 0.6875, 0.8125, 0.6875, 0.8438, 0.6562, 0.8438, 0.6562, 0.8125, 0.6875, 0.8438, 0.6875, 0.875, 0.6562, 0.875, 0.6562, 0.8438, 0.6875, 0.875, 0.6875, 0.9062, 0.6562, 0.9062, 0.6562, 0.875, 0.6875, 0.9062, 0.6875, 0.9375, 0.6562, 0.9375, 0.6562, 0.9062, 0.6875, 0.9375, 0.6875, 0.9688, 0.6562, 0.9688, 0.6562, 0.9375, 0.7188, 0.5, 0.7188, 0.5312, 0.6875, 0.5312, 0.6875, 0.5, 0.7188, 0.5312, 0.7188, 0.5625, 0.6875, 0.5625, 0.6875, 0.5312, 0.7188, 0.5625, 0.7188, 0.5938, 0.6875, 0.5938, 0.6875, 0.5625, 0.7188, 0.5938, 0.7188, 0.625, 0.6875, 0.625, 0.6875, 0.5938, 0.7188, 0.625, 0.7188, 0.6563, 0.6875, 0.6563, 0.6875, 0.625, 0.7188, 0.6563, 0.7188, 0.6875, 0.6875, 0.6875, 0.6875, 0.6563, 0.7188, 0.6875, 0.7187, 0.7188, 0.6875, 0.7188, 0.6875, 0.6875, 0.7187, 0.7188, 0.7187, 0.75, 0.6875, 0.75, 0.6875, 0.7188, 0.7187, 0.75, 0.7187, 0.7813, 0.6875, 0.7813, 0.6875, 0.75, 0.7187, 0.7813, 0.7188, 0.8125, 0.6875, 0.8125, 0.6875, 0.7813, 0.7188, 0.8125, 0.7188, 0.8438, 0.6875, 0.8438, 0.6875, 0.8125, 0.7188, 0.8438, 0.7188, 0.875, 0.6875, 0.875, 0.6875, 0.8438, 0.7188, 0.875, 0.7187, 0.9062, 0.6875, 0.9062, 0.6875, 0.875, 0.7187, 0.9062, 0.7188, 0.9375, 0.6875, 0.9375, 0.6875, 0.9062, 0.7188, 0.9375, 0.7188, 0.9688, 0.6875, 0.9688, 0.6875, 0.9375, 0.75, 0.5, 0.75, 0.5312, 0.7188, 0.5312, 0.7188, 0.5, 0.75, 0.5312, 0.75, 0.5625, 0.7188, 0.5625, 0.7188, 0.5312, 0.75, 0.5625, 0.75, 0.5938, 0.7188, 0.5938, 0.7188, 0.5625, 0.75, 0.5938, 0.75, 0.625, 0.7188, 0.625, 0.7188, 0.5938, 0.75, 0.625, 0.75, 0.6563, 0.7188, 0.6563, 0.7188, 0.625, 0.75, 0.6563, 0.75, 0.6875, 0.7188, 0.6875, 0.7188, 0.6563, 0.75, 0.6875, 0.75, 0.7188, 0.7187, 0.7188, 0.7188, 0.6875, 0.75, 0.7188, 0.75, 0.75, 0.7187, 0.75, 0.7187, 0.7188, 0.75, 0.75, 0.75, 0.7813, 0.7187, 0.7813, 0.7187, 0.75, 0.75, 0.7813, 0.75, 0.8125, 0.7188, 0.8125, 0.7187, 0.7813, 0.75, 0.8125, 0.75, 0.8438, 0.7188, 0.8438, 0.7188, 0.8125, 0.75, 0.8438, 0.75, 0.875, 0.7188, 0.875, 0.7188, 0.8438, 0.75, 0.875, 0.75, 0.9062, 0.7187, 0.9062, 0.7188, 0.875, 0.75, 0.9062, 0.75, 0.9375, 0.7188, 0.9375, 0.7187, 0.9062, 0.75, 0.9375, 0.75, 0.9688, 0.7188, 0.9688, 0.7188, 0.9375, 0.7812, 0.5, 0.7812, 0.5312, 0.75, 0.5312, 0.75, 0.5, 0.7812, 0.5312, 0.7812, 0.5625, 0.75, 0.5625, 0.75, 0.5312, 0.7812, 0.5625, 0.7812, 0.5938, 0.75, 0.5938, 0.75, 0.5625, 0.7812, 0.5938, 0.7812, 0.625, 0.75, 0.625, 0.75, 0.5938, 0.7812, 0.625, 0.7812, 0.6563, 0.75, 0.6563, 0.75, 0.625, 0.7812, 0.6563, 0.7813, 0.6875, 0.75, 0.6875, 0.75, 0.6563, 0.7813, 0.6875, 0.7813, 0.7188, 0.75, 0.7188, 0.75, 0.6875, 0.7813, 0.7188, 0.7813, 0.75, 0.75, 0.75, 0.75, 0.7188, 0.7813, 0.75, 0.7813, 0.7813, 0.75, 0.7813, 0.75, 0.75, 0.7813, 0.7813, 0.7813, 0.8125, 0.75, 0.8125, 0.75, 0.7813, 0.7813, 0.8125, 0.7813, 0.8438, 0.75, 0.8438, 0.75, 0.8125, 0.7813, 0.8438, 0.7812, 0.875, 0.75, 0.875, 0.75, 0.8438, 0.7812, 0.875, 0.7812, 0.9062, 0.75, 0.9062, 0.75, 0.875, 0.7812, 0.9062, 0.7812, 0.9375, 0.75, 0.9375, 0.75, 0.9062, 0.7812, 0.9375, 0.7812, 0.9688, 0.75, 0.9688, 0.75, 0.9375, 0.8125, 0.5, 0.8125, 0.5312, 0.7812, 0.5312, 0.7812, 0.5, 0.8125, 0.5312, 0.8125, 0.5625, 0.7812, 0.5625, 0.7812, 0.5312, 0.8125, 0.5625, 0.8125, 0.5938, 0.7812, 0.5938, 0.7812, 0.5625, 0.8125, 0.5938, 0.8125, 0.625, 0.7812, 0.625, 0.7812, 0.5938, 0.8125, 0.625, 0.8125, 0.6563, 0.7812, 0.6563, 0.7812, 0.625, 0.8125, 0.6563, 0.8125, 0.6875, 0.7813, 0.6875, 0.7812, 0.6563, 0.8125, 0.6875, 0.8125, 0.7188, 0.7813, 0.7188, 0.7813, 0.6875, 0.8125, 0.7188, 0.8125, 0.75, 0.7813, 0.75, 0.7813, 0.7188, 0.8125, 0.75, 0.8125, 0.7813, 0.7813, 0.7813, 0.7813, 0.75, 0.8125, 0.7813, 0.8125, 0.8125, 0.7813, 0.8125, 0.7813, 0.7813, 0.8125, 0.8125, 0.8125, 0.8438, 0.7813, 0.8438, 0.7813, 0.8125, 0.8125, 0.8438, 0.8125, 0.875, 0.7812, 0.875, 0.7813, 0.8438, 0.8125, 0.875, 0.8125, 0.9062, 0.7812, 0.9062, 0.7812, 0.875, 0.8125, 0.9062, 0.8125, 0.9375, 0.7812, 0.9375, 0.7812, 0.9062, 0.8125, 0.9375, 0.8125, 0.9688, 0.7812, 0.9688, 0.7812, 0.9375, 0.8438, 0.5, 0.8438, 0.5312, 0.8125, 0.5312, 0.8125, 0.5, 0.8438, 0.5312, 0.8437, 0.5625, 0.8125, 0.5625, 0.8125, 0.5312, 0.8437, 0.5625, 0.8438, 0.5938, 0.8125, 0.5938, 0.8125, 0.5625, 0.8438, 0.5938, 0.8438, 0.625, 0.8125, 0.625, 0.8125, 0.5938, 0.8438, 0.625, 0.8438, 0.6563, 0.8125, 0.6563, 0.8125, 0.625, 0.8438, 0.6563, 0.8438, 0.6875, 0.8125, 0.6875, 0.8125, 0.6563, 0.8438, 0.6875, 0.8438, 0.7188, 0.8125, 0.7188, 0.8125, 0.6875, 0.8438, 0.7188, 0.8438, 0.75, 0.8125, 0.75, 0.8125, 0.7188, 0.8438, 0.75, 0.8438, 0.7813, 0.8125, 0.7813, 0.8125, 0.75, 0.8438, 0.7813, 0.8438, 0.8125, 0.8125, 0.8125, 0.8125, 0.7813, 0.8438, 0.8125, 0.8438, 0.8438, 0.8125, 0.8438, 0.8125, 0.8125, 0.8438, 0.8438, 0.8438, 0.875, 0.8125, 0.875, 0.8125, 0.8438, 0.8438, 0.875, 0.8438, 0.9062, 0.8125, 0.9062, 0.8125, 0.875, 0.8438, 0.9062, 0.8438, 0.9375, 0.8125, 0.9375, 0.8125, 0.9062, 0.8438, 0.9375, 0.8438, 0.9688, 0.8125, 0.9688, 0.8125, 0.9375, 0.875, 0.5, 0.875, 0.5312, 0.8438, 0.5312, 0.8438, 0.5, 0.875, 0.5312, 0.875, 0.5625, 0.8437, 0.5625, 0.8438, 0.5312, 0.875, 0.5625, 0.875, 0.5938, 0.8438, 0.5938, 0.8437, 0.5625, 0.875, 0.5938, 0.875, 0.625, 0.8438, 0.625, 0.8438, 0.5938, 0.875, 0.625, 0.875, 0.6563, 0.8438, 0.6563, 0.8438, 0.625, 0.875, 0.6563, 0.875, 0.6875, 0.8438, 0.6875, 0.8438, 0.6563, 0.875, 0.6875, 0.875, 0.7188, 0.8438, 0.7188, 0.8438, 0.6875, 0.875, 0.7188, 0.875, 0.75, 0.8438, 0.75, 0.8438, 0.7188, 0.875, 0.75, 0.875, 0.7813, 0.8438, 0.7813, 0.8438, 0.75, 0.875, 0.7813, 0.875, 0.8125, 0.8438, 0.8125, 0.8438, 0.7813, 0.875, 0.8125, 0.875, 0.8438, 0.8438, 0.8438, 0.8438, 0.8125, 0.875, 0.8438, 0.875, 0.875, 0.8438, 0.875, 0.8438, 0.8438, 0.875, 0.875, 0.875, 0.9062, 0.8438, 0.9062, 0.8438, 0.875, 0.875, 0.9062, 0.875, 0.9375, 0.8438, 0.9375, 0.8438, 0.9062, 0.875, 0.9375, 0.875, 0.9688, 0.8438, 0.9688, 0.8438, 0.9375, 0.9062, 0.5, 0.9062, 0.5312, 0.875, 0.5312, 0.875, 0.5, 0.9062, 0.5312, 0.9062, 0.5625, 0.875, 0.5625, 0.875, 0.5312, 0.9062, 0.5625, 0.9062, 0.5938, 0.875, 0.5938, 0.875, 0.5625, 0.9062, 0.5938, 0.9062, 0.625, 0.875, 0.625, 0.875, 0.5938, 0.9062, 0.625, 0.9062, 0.6563, 0.875, 0.6563, 0.875, 0.625, 0.9062, 0.6563, 0.9062, 0.6875, 0.875, 0.6875, 0.875, 0.6563, 0.9062, 0.6875, 0.9062, 0.7188, 0.875, 0.7188, 0.875, 0.6875, 0.9062, 0.7188, 0.9062, 0.75, 0.875, 0.75, 0.875, 0.7188, 0.9062, 0.75, 0.9062, 0.7813, 0.875, 0.7813, 0.875, 0.75, 0.9062, 0.7813, 0.9062, 0.8125, 0.875, 0.8125, 0.875, 0.7813, 0.9062, 0.8125, 0.9062, 0.8438, 0.875, 0.8438, 0.875, 0.8125, 0.9062, 0.8438, 0.9062, 0.875, 0.875, 0.875, 0.875, 0.8438, 0.9062, 0.875, 0.9062, 0.9062, 0.875, 0.9062, 0.875, 0.875, 0.9062, 0.9062, 0.9062, 0.9375, 0.875, 0.9375, 0.875, 0.9062, 0.9062, 0.9375, 0.9062, 0.9688, 0.875, 0.9688, 0.875, 0.9375, 0.9375, 0.5, 0.9375, 0.5312, 0.9062, 0.5312, 0.9062, 0.5, 0.9375, 0.5312, 0.9375, 0.5625, 0.9062, 0.5625, 0.9062, 0.5312, 0.9375, 0.5625, 0.9375, 0.5938, 0.9062, 0.5938, 0.9062, 0.5625, 0.9375, 0.5938, 0.9375, 0.625, 0.9062, 0.625, 0.9062, 0.5938, 0.9375, 0.625, 0.9375, 0.6563, 0.9062, 0.6563, 0.9062, 0.625, 0.9375, 0.6563, 0.9375, 0.6875, 0.9062, 0.6875, 0.9062, 0.6563, 0.9375, 0.6875, 0.9375, 0.7188, 0.9062, 0.7188, 0.9062, 0.6875, 0.9375, 0.7188, 0.9375, 0.75, 0.9062, 0.75, 0.9062, 0.7188, 0.9375, 0.75, 0.9375, 0.7813, 0.9062, 0.7813, 0.9062, 0.75, 0.9375, 0.7813, 0.9375, 0.8125, 0.9062, 0.8125, 0.9062, 0.7813, 0.9375, 0.8125, 0.9375, 0.8438, 0.9062, 0.8438, 0.9062, 0.8125, 0.9375, 0.8438, 0.9375, 0.875, 0.9062, 0.875, 0.9062, 0.8438, 0.9375, 0.875, 0.9375, 0.9062, 0.9062, 0.9062, 0.9062, 0.875, 0.9375, 0.9062, 0.9375, 0.9375, 0.9062, 0.9375, 0.9062, 0.9062, 0.9375, 0.9375, 0.9375, 0.9688, 0.9062, 0.9688, 0.9062, 0.9375, 0.9688, 0.5, 0.9688, 0.5312, 0.9375, 0.5312, 0.9375, 0.5, 0.9688, 0.5312, 0.9688, 0.5625, 0.9375, 0.5625, 0.9375, 0.5312, 0.9688, 0.5625, 0.9688, 0.5938, 0.9375, 0.5938, 0.9375, 0.5625, 0.9688, 0.5938, 0.9688, 0.625, 0.9375, 0.625, 0.9375, 0.5938, 0.9688, 0.625, 0.9688, 0.6563, 0.9375, 0.6563, 0.9375, 0.625, 0.9688, 0.6563, 0.9688, 0.6875, 0.9375, 0.6875, 0.9375, 0.6563, 0.9688, 0.6875, 0.9688, 0.7188, 0.9375, 0.7188, 0.9375, 0.6875, 0.9688, 0.7188, 0.9688, 0.75, 0.9375, 0.75, 0.9375, 0.7188, 0.9688, 0.75, 0.9688, 0.7813, 0.9375, 0.7813, 0.9375, 0.75, 0.9688, 0.7813, 0.9688, 0.8125, 0.9375, 0.8125, 0.9375, 0.7813, 0.9688, 0.8125, 0.9688, 0.8438, 0.9375, 0.8438, 0.9375, 0.8125, 0.9688, 0.8438, 0.9688, 0.875, 0.9375, 0.875, 0.9375, 0.8438, 0.9688, 0.875, 0.9688, 0.9062, 0.9375, 0.9062, 0.9375, 0.875, 0.9688, 0.9062, 0.9688, 0.9375, 0.9375, 0.9375, 0.9375, 0.9062, 0.9688, 0.9375, 0.9688, 0.9688, 0.9375, 0.9688, 0.9375, 0.9375, 1.0, 0.5, 1.0, 0.5312, 0.9688, 0.5312, 0.9688, 0.5, 1.0, 0.5312, 1.0, 0.5625, 0.9688, 0.5625, 0.9688, 0.5312, 1.0, 0.5625, 1.0, 0.5938, 0.9688, 0.5938, 0.9688, 0.5625, 1.0, 0.5938, 1.0, 0.625, 0.9688, 0.625, 0.9688, 0.5938, 1.0, 0.625, 1.0, 0.6562, 0.9688, 0.6563, 0.9688, 0.625, 1.0, 0.6562, 1.0, 0.6875, 0.9688, 0.6875, 0.9688, 0.6563, 1.0, 0.6875, 1.0, 0.7188, 0.9688, 0.7188, 0.9688, 0.6875, 1.0, 0.7188, 1.0, 0.75, 0.9688, 0.75, 0.9688, 0.7188, 1.0, 0.75, 1.0, 0.7812, 0.9688, 0.7813, 0.9688, 0.75, 1.0, 0.7812, 1.0, 0.8125, 0.9688, 0.8125, 0.9688, 0.7813, 1.0, 0.8125, 1.0, 0.8438, 0.9688, 0.8438, 0.9688, 0.8125, 1.0, 0.8438, 1.0, 0.875, 0.9688, 0.875, 0.9688, 0.8438, 1.0, 0.875, 1.0, 0.9062, 0.9688, 0.9062, 0.9688, 0.875, 1.0, 0.9062, 1.0, 0.9375, 0.9688, 0.9375, 0.9688, 0.9062, 1.0, 0.9375, 1.0, 0.9688, 0.9688, 0.9688, 0.9688, 0.9375, 0.75, 0.49, 0.7968, 0.4854, 0.8418, 0.4717, 0.8833, 0.4496, 0.9197, 0.4197, 0.9496, 0.3833, 0.9717, 0.3418, 0.9854, 0.2968, 0.99, 0.25, 0.9854, 0.2032, 0.9717, 0.1582, 0.9496, 0.1167, 0.9197, 0.08029, 0.8833, 0.05045, 0.8418, 0.02827, 0.7968, 0.01461, 0.75, 0.01, 0.7032, 0.01461, 0.6582, 0.02827, 0.6167, 0.05045, 0.5803, 0.08029, 0.5504, 0.1167, 0.5283, 0.1582, 0.5146, 0.2032, 0.51, 0.25, 0.5146, 0.2968, 0.5283, 0.3418, 0.5504, 0.3833, 0.5803, 0.4197, 0.6167, 0.4496, 0.6582, 0.4717, 0.7032, 0.4854, 0.875, 0.5, 0.8438, 0.5, 0.8438, 0.5, 0.875, 0.5, 0.5938, 0.5, 0.5625, 0.5, 0.5625, 0.5, 0.5938, 0.5, 0.3125, 0.5, 0.2812, 0.5, 0.2812, 0.5, 0.3125, 0.5, 1.0, 0.5, 0.9688, 0.5, 0.9688, 0.5, 1.0, 0.5, 0.03125, 0.5, 0.0, 0.5, 0.0, 0.5, 0.03125, 0.5, 0.7188, 0.5, 0.6875, 0.5, 0.6875, 0.5, 0.7188, 0.5, 0.4375, 0.5, 0.4062, 0.5, 0.4062, 0.5, 0.4375, 0.5, 0.1562, 0.5, 0.125, 0.5, 0.125, 0.5, 0.1562, 0.5, 0.8438, 0.5, 0.8125, 0.5, 0.8125, 0.5, 0.8438, 0.5, 0.5625, 0.5, 0.5312, 0.5, 0.5312, 0.5, 0.5625, 0.5, 0.2812, 0.5, 0.25, 0.5, 0.25, 0.5, 0.2812, 0.5, 0.9688, 0.5, 0.9375, 0.5, 0.9375, 0.5, 0.9688, 0.5, 0.6875, 0.5, 0.6562, 0.5, 0.6562, 0.5, 0.6875, 0.5, 0.4062, 0.5, 0.375, 0.5, 0.375, 0.5, 0.4062, 0.5, 0.125, 0.5, 0.09375, 0.5, 0.09375, 0.5, 0.125, 0.5, 0.8125, 0.5, 0.7812, 0.5, 0.7812, 0.5, 0.8125, 0.5, 0.5312, 0.5, 0.5, 0.5, 0.5, 0.5, 0.5312, 0.5, 0.25, 0.5, 0.2188, 0.5, 0.2188, 0.5, 0.25, 0.5, 0.9375, 0.5, 0.9062, 0.5, 0.9062, 0.5, 0.9375, 0.5, 0.6562, 0.5, 0.625, 0.5, 0.625, 0.5, 0.6562, 0.5, 0.375, 0.5, 0.3438, 0.5, 0.3438, 0.5, 0.375, 0.5, 0.09375, 0.5, 0.0625, 0.5, 0.0625, 0.5, 0.09375, 0.5, 0.7812, 0.5, 0.75, 0.5, 0.75, 0.5, 0.7812, 0.5, 0.5, 0.5, 0.4688, 0.5, 0.4688, 0.5, 0.5, 0.5, 0.2188, 0.5, 0.1875, 0.5, 0.1875, 0.5, 0.2188, 0.5, 0.9062, 0.5, 0.875, 0.5, 0.875, 0.5, 0.9062, 0.5, 0.625, 0.5, 0.5938, 0.5, 0.5938, 0.5, 0.625, 0.5, 0.3438, 0.5, 0.3125, 0.5, 0.3125, 0.5, 0.3438, 0.5, 0.0625, 0.5, 0.03125, 0.5, 0.03125, 0.5, 0.0625, 0.5, 0.75, 0.5, 0.7188, 0.5, 0.7188, 0.5, 0.75, 0.5, 0.4688, 0.5, 0.4375, 0.5, 0.4375, 0.5, 0.4688, 0.5])
me_cylinder.update()
arm_armature = bpy.data.armatures.new('Armature')  # bones are not reproduced

# ---- objects
ob_light = bpy.data.objects.new('Light', light_light)
ob_camera = bpy.data.objects.new('Camera', cam_camera)
ob_rope_model = bpy.data.objects.new('Rope Model', me_cylinder)
ob_rope = bpy.data.objects.new('Rope', arm_armature)

# ---- transforms, parenting, visibility, modifiers, constraints
ob_light.location = (4.076, 1.005, 5.904)
ob_light.rotation_euler = (0.6503, 0.05522, 1.866)
ob_light.lock_rotations_4d = False
ob_light.empty_display_type = 'ARROWS'
ob_light.color = (0.0, 0.0, 0.0, 0.0)
ob_light.lineart.crease_threshold = 0.0
ob_camera.location = (7.359, -6.926, 4.958)
ob_camera.rotation_euler = (1.109, 0.0, 0.8149)
ob_camera.lock_rotations_4d = False
ob_camera.empty_display_type = 'ARROWS'
ob_camera.color = (0.0, 0.0, 0.0, 0.0)
ob_camera.display_type = 'WIRE'
ob_camera.lineart.crease_threshold = 0.0
ob_rope_model.parent = ob_rope
ob_rope_model.matrix_parent_inverse = Matrix(((1.0, -0.0, 0.0, -0.0), (0.0, -1.0, -8.742e-08, 4.371e-07), (0.0, 8.742e-08, -1.0, 5.0), (-0.0, 0.0, 0.0, 1.0)))
ob_rope_model.location = (0.0, 0.0, 0.0)
ob_rope_model.scale = (0.1, 0.1, 5.0)
_vg = ob_rope_model.vertex_groups.new(name='Bone')
for _i, _w in zip([1, 3, 5, 7, 9, 11, 13, 15, 17, 19, 21, 23, 25, 27, 29, 31, 33, 35, 37, 39, 41, 43, 45, 47, 49, 51, 53, 55, 57, 59, 61, 63, 78, 79, 94, 109, 124, 139, 154, 169, 184, 199, 214, 229, 244, 259, 274, 289, 304, 319, 334, 349, 364, 379, 394, 409, 424, 439, 454, 469, 484, 499, 514, 529], [0.9999, 0.9999, 0.9999, 0.9999, 0.9999, 0.9999, 0.9999, 0.9999, 0.9999, 0.9999, 0.9999, 0.9999, 0.9999, 0.9999, 0.9999, 0.9999, 0.9999, 0.9999, 0.9999, 0.9999, 0.9999, 0.9999, 0.9999, 0.9999, 0.9999, 0.9999, 0.9999, 0.9999, 0.9999, 0.9999, 0.9999, 0.9999, 0.9937, 0.9937, 0.9937, 0.9937, 0.9937, 0.9937, 0.9937, 0.9937, 0.9937, 0.9937, 0.9937, 0.9937, 0.9937, 0.9937, 0.9937, 0.9937, 0.9937, 0.9937, 0.9937, 0.9937, 0.9937, 0.9937, 0.9937, 0.9937, 0.9937, 0.9937, 0.9937, 0.9937, 0.9937, 0.9937, 0.9937, 0.9937]): _vg.add([_i], _w, 'REPLACE')
_vg = ob_rope_model.vertex_groups.new(name='Bone.001')
_vg = ob_rope_model.vertex_groups.new(name='Bone.002')
for _i, _w in zip([77, 80, 95, 110, 125, 140, 155, 170, 185, 200, 215, 230, 245, 260, 275, 290, 305, 320, 335, 350, 365, 380, 395, 410, 425, 440, 455, 470, 485, 500, 515, 530], [0.9875, 0.9875, 0.9875, 0.9875, 0.9875, 0.9875, 0.9875, 0.9875, 0.9875, 0.9875, 0.9875, 0.9875, 0.9875, 0.9875, 0.9875, 0.9875, 0.9875, 0.9875, 0.9875, 0.9875, 0.9875, 0.9875, 0.9875, 0.9875, 0.9875, 0.9875, 0.9875, 0.9875, 0.9875, 0.9875, 0.9875, 0.9875]): _vg.add([_i], _w, 'REPLACE')
_vg = ob_rope_model.vertex_groups.new(name='Bone.003')
for _i, _w in zip([76, 81, 96, 111, 126, 141, 156, 171, 186, 201, 216, 231, 246, 261, 276, 291, 306, 321, 336, 351, 366, 381, 396, 411, 426, 441, 456, 471, 486, 501, 516, 531], [0.9875, 0.9875, 0.9875, 0.9875, 0.9875, 0.9875, 0.9875, 0.9875, 0.9875, 0.9875, 0.9875, 0.9875, 0.9875, 0.9875, 0.9875, 0.9875, 0.9875, 0.9875, 0.9875, 0.9875, 0.9875, 0.9875, 0.9875, 0.9875, 0.9875, 0.9875, 0.9875, 0.9875, 0.9875, 0.9875, 0.9875, 0.9875]): _vg.add([_i], _w, 'REPLACE')
_vg = ob_rope_model.vertex_groups.new(name='Bone.004')
for _i, _w in zip([75, 82, 97, 112, 127, 142, 157, 172, 187, 202, 217, 232, 247, 262, 277, 292, 307, 322, 337, 352, 367, 382, 397, 412, 427, 442, 457, 472, 487, 502, 517, 532], [0.9875, 0.9875, 0.9875, 0.9875, 0.9875, 0.9875, 0.9875, 0.9875, 0.9875, 0.9875, 0.9875, 0.9875, 0.9875, 0.9875, 0.9875, 0.9875, 0.9875, 0.9875, 0.9875, 0.9875, 0.9875, 0.9875, 0.9875, 0.9875, 0.9875, 0.9875, 0.9875, 0.9875, 0.9875, 0.9875, 0.9875, 0.9875]): _vg.add([_i], _w, 'REPLACE')
_vg = ob_rope_model.vertex_groups.new(name='Bone.005')
for _i, _w in zip([74, 83, 98, 113, 128, 143, 158, 173, 188, 203, 218, 233, 248, 263, 278, 293, 308, 323, 338, 353, 368, 383, 398, 413, 428, 443, 458, 473, 488, 503, 518, 533], [0.9875, 0.9875, 0.9875, 0.9875, 0.9875, 0.9875, 0.9875, 0.9875, 0.9875, 0.9875, 0.9875, 0.9875, 0.9875, 0.9875, 0.9875, 0.9875, 0.9875, 0.9875, 0.9875, 0.9875, 0.9875, 0.9875, 0.9875, 0.9875, 0.9875, 0.9875, 0.9875, 0.9875, 0.9875, 0.9875, 0.9875, 0.9875]): _vg.add([_i], _w, 'REPLACE')
_vg = ob_rope_model.vertex_groups.new(name='Bone.006')
_vg = ob_rope_model.vertex_groups.new(name='Bone.007')
for _i, _w in zip([73, 84, 99, 114, 129, 144, 159, 174, 189, 204, 219, 234, 249, 264, 279, 294, 309, 324, 339, 354, 369, 384, 399, 414, 429, 444, 459, 474, 489, 504, 519, 534], [0.9875, 0.9875, 0.9875, 0.9875, 0.9875, 0.9875, 0.9875, 0.9875, 0.9875, 0.9875, 0.9875, 0.9875, 0.9875, 0.9875, 0.9875, 0.9875, 0.9875, 0.9875, 0.9875, 0.9875, 0.9875, 0.9875, 0.9875, 0.9875, 0.9875, 0.9875, 0.9875, 0.9875, 0.9875, 0.9875, 0.9875, 0.9875]): _vg.add([_i], _w, 'REPLACE')
_vg = ob_rope_model.vertex_groups.new(name='Bone.008')
for _i, _w in zip([72, 85, 100, 115, 130, 145, 160, 175, 190, 205, 220, 235, 250, 265, 280, 295, 310, 325, 340, 355, 370, 385, 400, 415, 430, 445, 460, 475, 490, 505, 520, 535], [0.9875, 0.9875, 0.9875, 0.9875, 0.9875, 0.9875, 0.9875, 0.9875, 0.9875, 0.9875, 0.9875, 0.9875, 0.9875, 0.9875, 0.9875, 0.9875, 0.9875, 0.9875, 0.9875, 0.9875, 0.9875, 0.9875, 0.9875, 0.9875, 0.9875, 0.9875, 0.9875, 0.9875, 0.9875, 0.9875, 0.9875, 0.9875]): _vg.add([_i], _w, 'REPLACE')
_vg = ob_rope_model.vertex_groups.new(name='Bone.009')
for _i, _w in zip([71, 86, 101, 116, 131, 146, 161, 176, 191, 206, 221, 236, 251, 266, 281, 296, 311, 326, 341, 356, 371, 386, 401, 416, 431, 446, 461, 476, 491, 506, 521, 536], [0.9875, 0.9875, 0.9875, 0.9875, 0.9875, 0.9875, 0.9875, 0.9875, 0.9875, 0.9875, 0.9875, 0.9875, 0.9875, 0.9875, 0.9875, 0.9875, 0.9875, 0.9875, 0.9875, 0.9875, 0.9875, 0.9875, 0.9875, 0.9875, 0.9875, 0.9875, 0.9875, 0.9875, 0.9875, 0.9875, 0.9875, 0.9875]): _vg.add([_i], _w, 'REPLACE')
_vg = ob_rope_model.vertex_groups.new(name='Bone.010')
for _i, _w in zip([70, 87, 102, 117, 132, 147, 162, 177, 192, 207, 222, 237, 252, 267, 282, 297, 312, 327, 342, 357, 372, 387, 402, 417, 432, 447, 462, 477, 492, 507, 522, 537], [0.9875, 0.9875, 0.9875, 0.9875, 0.9875, 0.9875, 0.9875, 0.9875, 0.9875, 0.9875, 0.9875, 0.9875, 0.9875, 0.9875, 0.9875, 0.9875, 0.9875, 0.9875, 0.9875, 0.9875, 0.9875, 0.9875, 0.9875, 0.9875, 0.9875, 0.9875, 0.9875, 0.9875, 0.9875, 0.9875, 0.9875, 0.9875]): _vg.add([_i], _w, 'REPLACE')
_vg = ob_rope_model.vertex_groups.new(name='Bone.011')
_vg = ob_rope_model.vertex_groups.new(name='Bone.012')
for _i, _w in zip([69, 88, 103, 118, 133, 148, 163, 178, 193, 208, 223, 238, 253, 268, 283, 298, 313, 328, 343, 358, 373, 388, 403, 418, 433, 448, 463, 478, 493, 508, 523, 538], [0.9875, 0.9875, 0.9875, 0.9875, 0.9875, 0.9875, 0.9875, 0.9875, 0.9875, 0.9875, 0.9875, 0.9875, 0.9875, 0.9875, 0.9875, 0.9875, 0.9875, 0.9875, 0.9875, 0.9875, 0.9875, 0.9875, 0.9875, 0.9875, 0.9875, 0.9875, 0.9875, 0.9875, 0.9875, 0.9875, 0.9875, 0.9875]): _vg.add([_i], _w, 'REPLACE')
_vg = ob_rope_model.vertex_groups.new(name='Bone.013')
for _i, _w in zip([68, 89, 104, 119, 134, 149, 164, 179, 194, 209, 224, 239, 254, 269, 284, 299, 314, 329, 344, 359, 374, 389, 404, 419, 434, 449, 464, 479, 494, 509, 524, 539], [0.9875, 0.9875, 0.9875, 0.9875, 0.9875, 0.9875, 0.9875, 0.9875, 0.9875, 0.9875, 0.9875, 0.9875, 0.9875, 0.9875, 0.9875, 0.9875, 0.9875, 0.9875, 0.9875, 0.9875, 0.9875, 0.9875, 0.9875, 0.9875, 0.9875, 0.9875, 0.9875, 0.9875, 0.9875, 0.9875, 0.9875, 0.9875]): _vg.add([_i], _w, 'REPLACE')
_vg = ob_rope_model.vertex_groups.new(name='Bone.014')
for _i, _w in zip([67, 90, 105, 120, 135, 150, 165, 180, 195, 210, 225, 240, 255, 270, 285, 300, 315, 330, 345, 360, 375, 390, 405, 420, 435, 450, 465, 480, 495, 510, 525, 540], [0.9875, 0.9875, 0.9875, 0.9875, 0.9875, 0.9875, 0.9875, 0.9875, 0.9875, 0.9875, 0.9875, 0.9875, 0.9875, 0.9875, 0.9875, 0.9875, 0.9875, 0.9875, 0.9875, 0.9875, 0.9875, 0.9875, 0.9875, 0.9875, 0.9875, 0.9875, 0.9875, 0.9875, 0.9875, 0.9875, 0.9875, 0.9875]): _vg.add([_i], _w, 'REPLACE')
_vg = ob_rope_model.vertex_groups.new(name='Bone.015')
for _i, _w in zip([66, 91, 106, 121, 136, 151, 166, 181, 196, 211, 226, 241, 256, 271, 286, 301, 316, 331, 346, 361, 376, 391, 406, 421, 436, 451, 466, 481, 496, 511, 526, 541], [0.9875, 0.9875, 0.9875, 0.9875, 0.9875, 0.9875, 0.9875, 0.9875, 0.9875, 0.9875, 0.9875, 0.9875, 0.9875, 0.9875, 0.9875, 0.9875, 0.9875, 0.9875, 0.9875, 0.9875, 0.9875, 0.9875, 0.9875, 0.9875, 0.9875, 0.9875, 0.9875, 0.9875, 0.9875, 0.9875, 0.9875, 0.9875]): _vg.add([_i], _w, 'REPLACE')
_vg = ob_rope_model.vertex_groups.new(name='Bone.016')
_vg = ob_rope_model.vertex_groups.new(name='Bone.017')
for _i, _w in zip([65, 92, 107, 122, 137, 152, 167, 182, 197, 212, 227, 242, 257, 272, 287, 302, 317, 332, 347, 362, 377, 392, 407, 422, 437, 452, 467, 482, 497, 512, 527, 542], [0.9875, 0.9875, 0.9875, 0.9875, 0.9875, 0.9875, 0.9875, 0.9875, 0.9875, 0.9875, 0.9875, 0.9875, 0.9875, 0.9875, 0.9875, 0.9875, 0.9875, 0.9875, 0.9875, 0.9875, 0.9875, 0.9875, 0.9875, 0.9875, 0.9875, 0.9875, 0.9875, 0.9875, 0.9875, 0.9875, 0.9875, 0.9875]): _vg.add([_i], _w, 'REPLACE')
_vg = ob_rope_model.vertex_groups.new(name='Bone.018')
for _i, _w in zip([64, 93, 108, 123, 138, 153, 168, 183, 198, 213, 228, 243, 258, 273, 288, 303, 318, 333, 348, 363, 378, 393, 408, 423, 438, 453, 468, 483, 498, 513, 528, 543], [0.9875, 0.9875, 0.9875, 0.9875, 0.9875, 0.9875, 0.9875, 0.9875, 0.9875, 0.9875, 0.9875, 0.9875, 0.9875, 0.9875, 0.9875, 0.9875, 0.9875, 0.9875, 0.9875, 0.9875, 0.9875, 0.9875, 0.9875, 0.9875, 0.9875, 0.9875, 0.9875, 0.9875, 0.9875, 0.9875, 0.9875, 0.9875]): _vg.add([_i], _w, 'REPLACE')
_vg = ob_rope_model.vertex_groups.new(name='Bone.019')
for _i, _w in zip([0, 2, 4, 6, 8, 10, 12, 14, 16, 18, 20, 22, 24, 26, 28, 30, 32, 34, 36, 38, 40, 42, 44, 46, 48, 50, 52, 54, 56, 58, 60, 62, 544, 545, 546, 547, 548, 549, 550, 551, 552, 553, 554, 555, 556, 557, 558, 559, 560, 561, 562, 563, 564, 565, 566, 567, 568, 569, 570, 571, 572, 573, 574, 575], [0.9902, 0.9902, 0.9902, 0.9902, 0.9902, 0.9902, 0.9902, 0.9901, 0.9901, 0.9901, 0.9901, 0.9902, 0.9902, 0.9902, 0.9902, 0.9902, 0.9902, 0.9902, 0.9902, 0.9902, 0.9902, 0.9902, 0.9902, 0.9902, 0.9902, 0.9902, 0.9902, 0.9902, 0.9902, 0.9902, 0.9902, 0.9902, 0.9976, 0.9973, 0.9971, 0.997, 0.9968, 0.9967, 0.9964, 0.9963, 0.9962, 0.9963, 0.9964, 0.9966, 0.9969, 0.9971, 0.9972, 0.9974, 0.9973, 0.997, 0.9969, 0.9969, 0.9969, 0.9971, 0.9973, 0.9977, 0.9977, 0.9977, 0.9976, 0.9977, 0.9977, 0.9978, 0.9978, 0.9979]): _vg.add([_i], _w, 'REPLACE')
_vg = ob_rope_model.vertex_groups.new(name='Bone.020')
_m = ob_rope_model.modifiers.new('Armature', 'ARMATURE')
_m.object = ob_rope
ob_rope.location = (0.0, 0.0, 5.0)
ob_rope.rotation_euler = (3.142, 0.0, 0.0)
ob_rope.show_in_front = True

# ---- collection membership
col_collection.objects.link(ob_light)
col_collection.objects.link(ob_camera)
col_collection.objects.link(ob_rope_model)
col_collection.objects.link(ob_rope)

# ---- scene / render settings (as saved in the file)
scene.camera = ob_camera
scene.frame_start = 1; scene.frame_end = 250; scene.frame_set(1)
scene.render.engine = 'BLENDER_EEVEE_NEXT'
scene.cycles.sampling_pattern = 'TABULATED_SOBOL'
scene.view_settings.view_transform = 'Filmic'
bpy.context.view_layer.update()
